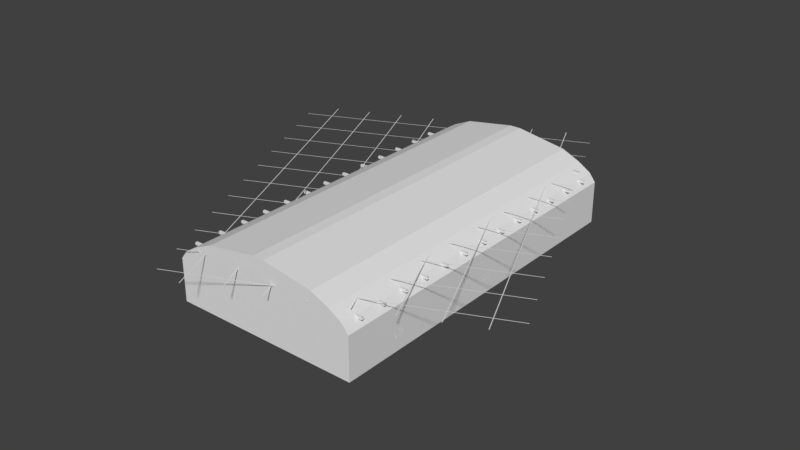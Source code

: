 # Source: SportsHall.blend  (saved by Blender 2.79.0; exported with 4.5.12 LTS)
import bpy
from mathutils import Matrix  # noqa: F401  (used for matrix-valued properties, if any)

bpy.ops.wm.read_factory_settings(use_empty=True)
scene = bpy.context.scene
scene.name = 'Scene'

# ---- collections
col_collection_1 = bpy.data.collections.new('Collection 1'); scene.collection.children.link(col_collection_1)

# ---- materials (node trees are filled in below, after node groups)
mat_steel = bpy.data.materials.new('Steel')
mat_steel.alpha_threshold = 0.0
mat_steel.use_transparent_shadow = False
mat_steel.roughness = 0.5
mat_black = bpy.data.materials.new('Black')
mat_black.alpha_threshold = 0.0
mat_black.use_transparent_shadow = False
mat_black.roughness = 0.5
mat_wood = bpy.data.materials.new('Wood')
mat_wood.alpha_threshold = 0.0
mat_wood.use_transparent_shadow = False
mat_wood.roughness = 0.5
mat_goal = bpy.data.materials.new('Goal')
mat_goal.alpha_threshold = 0.0
mat_goal.use_transparent_shadow = False
mat_goal.roughness = 0.5
mat_wallstop = bpy.data.materials.new('WallsTop')
mat_wallstop.alpha_threshold = 0.0
mat_wallstop.use_transparent_shadow = False
mat_wallstop.roughness = 0.5
mat_wallsbot = bpy.data.materials.new('WallsBot')
mat_wallsbot.alpha_threshold = 0.0
mat_wallsbot.use_transparent_shadow = False
mat_wallsbot.roughness = 0.5
mat_floor = bpy.data.materials.new('Floor')
mat_floor.alpha_threshold = 0.0
mat_floor.use_transparent_shadow = False
mat_floor.roughness = 0.5
mat_floormarking = bpy.data.materials.new('FloorMarking')
mat_floormarking.alpha_threshold = 0.0
mat_floormarking.use_transparent_shadow = False
mat_floormarking.roughness = 0.5
mat_door = bpy.data.materials.new('Door')
mat_door.alpha_threshold = 0.0
mat_door.use_transparent_shadow = False
mat_door.roughness = 0.5
mat_doorhandle = bpy.data.materials.new('Doorhandle')
mat_doorhandle.alpha_threshold = 0.0
mat_doorhandle.use_transparent_shadow = False
mat_doorhandle.roughness = 0.5

# ---- material node trees

# ---- world
world_world = bpy.data.worlds.new('World'); scene.world = world_world
world_world.color = (0.05088, 0.05088, 0.05088)
world_world.use_sun_shadow = False
world_world.sun_shadow_jitter_overblur = 0.0
world_world.cycles.sampling_method = 'MANUAL'

# ---- meshes
me_plane_003 = bpy.data.meshes.new('Plane.003')
me_plane_003.from_pydata([(-1.0, -1.0, 0.0), (1.0, -1.0, 0.0), (-1.0, 1.0, 0.0), (1.0, 1.0, 0.0)], [], [(0, 1, 3, 2)])
me_plane_003.materials.append(mat_steel)
me_plane_003.use_remesh_preserve_volume = False
me_plane_003.use_remesh_preserve_attributes = False
me_plane_003.use_mirror_vertex_groups = False
me_plane_003.update()
me_cube_006 = bpy.data.meshes.new('Cube.006')
me_cube_006.from_pydata([(-1.0, -1.0, -1.0), (-1.0, -1.0, 1.0), (-1.0, 1.0, -1.0), (-1.0, 1.0, 1.0), (1.0, -1.0, -1.0), (1.0, -1.0, 1.0), (1.0, 1.0, -1.0), (1.0, 1.0, 1.0)], [], [(0, 1, 3, 2), (6, 7, 5, 4), (2, 6, 4, 0), (7, 3, 1, 5)])
me_cube_006.materials.append(mat_steel)
me_cube_006.use_remesh_preserve_volume = False
me_cube_006.use_remesh_preserve_attributes = False
me_cube_006.use_mirror_vertex_groups = False
me_cube_006.update()
me_cube_008 = bpy.data.meshes.new('Cube.008')
me_cube_008.from_pydata([(-1.0, -1.0, -1.0), (-1.0, -1.0, 1.0), (-1.0, 1.0, -1.0), (-1.0, 1.0, 1.0), (1.0, -1.0, -1.0), (1.0, -1.0, 1.0), (1.0, 1.0, -1.0), (1.0, 1.0, 1.0)], [], [(0, 1, 3, 2), (6, 7, 5, 4), (2, 6, 4, 0), (7, 3, 1, 5)])
me_cube_008.materials.append(mat_steel)
me_cube_008.use_remesh_preserve_volume = False
me_cube_008.use_remesh_preserve_attributes = False
me_cube_008.use_mirror_vertex_groups = False
me_cube_008.update()
me_plane_002 = bpy.data.meshes.new('Plane.002')
me_plane_002.from_pydata([(-1.0, -1.0, 0.0), (1.0, -1.0, 0.0), (-1.0, 1.0, 0.0), (1.0, 1.0, 0.0), (-1.0, 0.2826, 0.0), (-1.0, -0.2318, 0.0), (1.0, -0.2318, 0.0), (1.0, 0.2826, 0.0)], [], [(4, 7, 3, 2), (0, 1, 6, 5)])
me_plane_002.materials.append(mat_black)
me_plane_002.use_remesh_preserve_volume = False
me_plane_002.use_remesh_preserve_attributes = False
me_plane_002.use_mirror_vertex_groups = False
me_plane_002.update()
me_cube_002 = bpy.data.meshes.new('Cube.002')
me_cube_002.from_pydata([(-0.02, 0.9, -0.525), (-0.02, 0.9, 0.525), (0.02, 0.9, -0.525), (0.02, 0.9, 0.525), (-0.02, -0.9, -0.525), (-0.02, -0.9, 0.525), (0.02, -0.9, -0.525), (0.02, -0.9, 0.525)], [], [(0, 1, 3, 2), (2, 3, 7, 6), (6, 7, 5, 4), (2, 6, 4, 0), (7, 3, 1, 5)])
_uv = me_cube_002.uv_layers.new(name='UVMap')
_uv.uv.foreach_set('vector', [0.7778, -0.009524, -1.565e-08, -0.009524, -1.565e-08, -0.009524, 0.7778, -0.009524, 1.0, -5.96e-08, 1.0, 1.0, 3.651e-08, 1.0, 1.912e-08, 2.086e-07, 0.7778, 0.0, 1.912e-08, 0.0, -1.565e-08, 0.0, 0.7778, 0.0, 1.912e-08, -0.009524, 1.0, 0.0, 1.0, -0.009524, -1.565e-08, -0.009524, -1.565e-08, 0.0, 1.0, -0.009524, 1.0, -1.788e-07, -1.565e-08, 2.98e-08])
me_cube_002.use_remesh_preserve_volume = False
me_cube_002.use_remesh_preserve_attributes = False
me_cube_002.use_mirror_vertex_groups = False
me_cube_002.update()
me_cube_003 = bpy.data.meshes.new('Cube.003')
me_cube_003.from_pydata([(0.018, 0.075, -0.02325), (0.018, 0.075, 0.1373), (0.1437, 0.075, 0.1179), (0.1437, 0.075, 0.1373), (0.018, -0.075, -0.02325), (0.018, -0.075, 0.1373), (0.1437, -0.075, 0.1179), (0.1437, -0.075, 0.1373), (0.02804, 0.075, -0.02325), (0.02804, 0.075, 0.1373), (0.02804, -0.075, -0.02325), (0.02804, -0.075, 0.1373)], [], [(8, 9, 3, 2), (2, 3, 7, 6), (10, 11, 5, 4), (8, 10, 4, 0), (11, 9, 1, 5), (7, 3, 9, 11), (2, 6, 10, 8), (6, 7, 11, 10), (0, 1, 9, 8)])
me_cube_003.use_remesh_preserve_volume = False
me_cube_003.use_remesh_preserve_attributes = False
me_cube_003.use_mirror_vertex_groups = False
me_cube_003.update()
me_cylinder_003 = bpy.data.meshes.new('Cylinder.003')
me_cylinder_003.from_pydata([(0.3498, 1.138e-07, -0.1826), (0.4607, 1.649e-07, 0.5099), (0.3431, -0.06825, -0.1826), (0.4518, -0.08987, 0.5099), (0.3232, -0.1339, -0.1826), (0.4256, -0.1763, 0.5099), (0.2909, -0.1944, -0.1826), (0.383, -0.2559, 0.5099), (0.2474, -0.2474, -0.1826), (0.3257, -0.3257, 0.5099), (0.1944, -0.2909, -0.1826), (0.2559, -0.383, 0.5099), (0.1339, -0.3232, -0.1826), (0.1763, -0.4256, 0.5099), (0.06825, -0.3431, -0.1826), (0.08987, -0.4518, 0.5099), (1.339e-07, -0.3498, -0.1826), (1.751e-07, -0.4607, 0.5099), (-0.06825, -0.3431, -0.1826), (-0.08987, -0.4518, 0.5099), (-0.1339, -0.3232, -0.1826), (-0.1763, -0.4256, 0.5099), (-0.1944, -0.2909, -0.1826), (-0.2559, -0.383, 0.5099), (-0.2474, -0.2474, -0.1826), (-0.3257, -0.3257, 0.5099), (-0.2909, -0.1944, -0.1826), (-0.383, -0.2559, 0.5099), (-0.3232, -0.1339, -0.1826), (-0.4256, -0.1763, 0.5099), (-0.3431, -0.06825, -0.1826), (-0.4518, -0.08987, 0.5099), (-0.3498, 2.616e-09, -0.1826), (-0.4607, 6.496e-09, 0.5099), (-0.3431, 0.06825, -0.1826), (-0.4518, 0.08987, 0.5099), (-0.3232, 0.1339, -0.1826), (-0.4256, 0.1763, 0.5099), (-0.2909, 0.1944, -0.1826), (-0.383, 0.2559, 0.5099), (-0.2474, 0.2474, -0.1826), (-0.3257, 0.3257, 0.5099), (-0.1944, 0.2909, -0.1826), (-0.2559, 0.383, 0.5099), (-0.1339, 0.3232, -0.1826), (-0.1763, 0.4256, 0.5099), (-0.06825, 0.3431, -0.1826), (-0.08987, 0.4518, 0.5099), (2.299e-07, 0.3498, -0.1826), (3.028e-07, 0.4607, 0.5099), (0.06825, 0.3431, -0.1826), (0.08987, 0.4518, 0.5099), (0.1339, 0.3232, -0.1826), (0.1763, 0.4256, 0.5099), (0.1944, 0.2909, -0.1826), (0.2559, 0.383, 0.5099), (0.2474, 0.2474, -0.1826), (0.3257, 0.3257, 0.5099), (0.2909, 0.1944, -0.1826), (0.383, 0.2559, 0.5099), (0.3232, 0.1339, -0.1826), (0.4256, 0.1763, 0.5099), (0.3431, 0.06825, -0.1826), (0.4518, 0.08987, 0.5099), (0.4879, -0.09704, 0.4974), (0.4974, 1.561e-07, 0.4974), (0.4596, -0.1904, 0.4974), (0.4136, -0.2763, 0.4974), (0.3517, -0.3517, 0.4974), (0.2763, -0.4136, 0.4974), (0.1904, -0.4596, 0.4974), (0.09704, -0.4879, 0.4974), (1.937e-07, -0.4974, 0.4974), (-0.09704, -0.4879, 0.4974), (-0.1904, -0.4596, 0.4974), (-0.2763, -0.4136, 0.4974), (-0.3517, -0.3517, 0.4974), (-0.4136, -0.2763, 0.4974), (-0.4596, -0.1904, 0.4974), (-0.4879, -0.09704, 0.4974), (-0.4974, 5.932e-09, 0.4974), (-0.4879, 0.09704, 0.4974), (-0.4596, 0.1904, 0.4974), (-0.4136, 0.2763, 0.4974), (-0.3517, 0.3517, 0.4974), (-0.2763, 0.4136, 0.4974), (-0.1904, 0.4596, 0.4974), (-0.09704, 0.4879, 0.4974), (3.242e-07, 0.4974, 0.4974), (0.09704, 0.4879, 0.4974), (0.1904, 0.4596, 0.4974), (0.2763, 0.4136, 0.4974), (0.3517, 0.3517, 0.4974), (0.4136, 0.2763, 0.4974), (0.4596, 0.1904, 0.4974), (0.4879, 0.09704, 0.4974), (0.3581, 1.124e-07, -0.1826), (0.3513, -0.06987, -0.1826), (0.3309, -0.1371, -0.1826), (0.2978, -0.199, -0.1826), (0.2532, -0.2532, -0.1826), (0.199, -0.2978, -0.1826), (0.1371, -0.3309, -0.1826), (0.06987, -0.3513, -0.1826), (1.395e-07, -0.3581, -0.1826), (-0.06987, -0.3513, -0.1826), (-0.1371, -0.3309, -0.1826), (-0.199, -0.2978, -0.1826), (-0.2532, -0.2532, -0.1826), (-0.2978, -0.199, -0.1826), (-0.3309, -0.1371, -0.1826), (-0.3513, -0.06987, -0.1826), (-0.3581, 4.271e-09, -0.1826), (-0.3513, 0.06987, -0.1826), (-0.3309, 0.1371, -0.1826), (-0.2978, 0.199, -0.1826), (-0.2532, 0.2532, -0.1826), (-0.199, 0.2978, -0.1826), (-0.1371, 0.3309, -0.1826), (-0.06987, 0.3513, -0.1826), (2.334e-07, 0.3581, -0.1826), (0.06987, 0.3513, -0.1826), (0.1371, 0.3309, -0.1826), (0.199, 0.2978, -0.1826), (0.2532, 0.2532, -0.1826), (0.2978, 0.199, -0.1826), (0.3309, 0.1371, -0.1826), (0.3513, 0.06987, -0.1826)], [], [(96, 65, 64, 97), (97, 64, 66, 98), (98, 66, 67, 99), (99, 67, 68, 100), (100, 68, 69, 101), (101, 69, 70, 102), (102, 70, 71, 103), (103, 71, 72, 104), (104, 72, 73, 105), (105, 73, 74, 106), (106, 74, 75, 107), (107, 75, 76, 108), (108, 76, 77, 109), (109, 77, 78, 110), (110, 78, 79, 111), (111, 79, 80, 112), (112, 80, 81, 113), (113, 81, 82, 114), (114, 82, 83, 115), (115, 83, 84, 116), (116, 84, 85, 117), (117, 85, 86, 118), (118, 86, 87, 119), (119, 87, 88, 120), (120, 88, 89, 121), (121, 89, 90, 122), (122, 90, 91, 123), (123, 91, 92, 124), (124, 92, 93, 125), (125, 93, 94, 126), (15, 13, 12, 14), (126, 94, 95, 127), (127, 95, 65, 96), (13, 11, 10, 12), (17, 15, 14, 16), (19, 17, 16, 18), (21, 19, 18, 20), (23, 21, 20, 22), (25, 23, 22, 24), (27, 25, 24, 26), (29, 27, 26, 28), (31, 29, 28, 30), (33, 31, 30, 32), (35, 33, 32, 34), (37, 35, 34, 36), (39, 37, 36, 38), (41, 39, 38, 40), (43, 41, 40, 42), (45, 43, 42, 44), (47, 45, 44, 46), (49, 47, 46, 48), (51, 49, 48, 50), (53, 51, 50, 52), (55, 53, 52, 54), (57, 55, 54, 56), (59, 57, 56, 58), (61, 59, 58, 60), (63, 61, 60, 62), (1, 63, 62, 0), (3, 1, 0, 2), (5, 3, 2, 4), (7, 5, 4, 6), (9, 7, 6, 8), (11, 9, 8, 10)])
_uv = me_cylinder_003.uv_layers.new(name='UVMap')
_uv.uv.foreach_set('vector', [4.994, -3.032, 4.994, 3.905, 4.356, 3.905, 4.356, -3.032, 4.356, -3.032, 4.356, 3.905, 3.719, 3.905, 3.719, -3.032, 3.719, -3.032, 3.719, 3.905, 3.081, 3.905, 3.081, -3.032, 3.081, -3.032, 3.081, 3.905, 2.444, 3.905, 2.444, -3.032, 2.444, -3.032, 2.444, 3.905, 1.806, 3.905, 1.806, -3.032, 1.806, -3.032, 1.806, 3.905, 1.169, 3.905, 1.169, -3.032, 1.169, -3.032, 1.169, 3.905, 0.5313, 3.905, 0.5313, -3.032, 0.5313, -3.032, 0.5313, 3.905, -0.1062, 3.905, -0.1062, -3.032, -0.1062, -3.032, -0.1062, 3.905, -0.7437, 3.905, -0.7437, -3.032, -0.7437, -3.032, -0.7437, 3.905, -1.381, 3.905, -1.381, -3.032, -1.381, -3.032, -1.381, 3.905, -2.019, 3.905, -2.019, -3.032, -2.019, -3.032, -2.019, 3.905, -2.656, 3.905, -2.656, -3.032, -2.656, -3.032, -2.656, 3.905, -3.294, 3.905, -3.294, -3.032, -3.294, -3.032, -3.294, 3.905, -3.931, 3.905, -3.931, -3.032, -3.931, -3.032, -3.931, 3.905, -4.569, 3.905, -4.569, -3.032, -4.569, -3.032, -4.569, 3.905, -5.206, 3.905, -5.206, -3.032, -5.206, -3.032, -5.206, 3.905, -5.844, 3.905, -5.844, -3.032, -5.844, -3.032, -5.844, 3.905, -6.481, 3.905, -6.481, -3.032, -6.481, -3.032, -6.481, 3.905, -7.119, 3.905, -7.119, -3.032, -7.119, -3.032, -7.119, 3.905, -7.756, 3.905, -7.756, -3.032, -7.756, -3.032, -7.756, 3.905, -8.394, 3.905, -8.394, -3.032, -8.394, -3.032, -8.394, 3.905, -9.031, 3.905, -9.031, -3.032, -9.031, -3.032, -9.031, 3.905, -9.669, 3.905, -9.669, -3.032, 10.73, -3.032, 10.73, 3.905, 10.09, 3.905, 10.09, -3.032, 10.09, -3.032, 10.09, 3.905, 9.456, 3.905, 9.456, -3.032, 9.456, -3.032, 9.456, 3.905, 8.819, 3.905, 8.819, -3.032, 8.819, -3.032, 8.819, 3.905, 8.181, 3.905, 8.181, -3.032, 8.181, -3.032, 8.181, 3.905, 7.544, 3.905, 7.544, -3.032, 7.544, -3.032, 7.544, 3.905, 6.906, 3.905, 6.906, -3.032, 6.906, -3.032, 6.906, 3.905, 6.269, 3.905, 6.269, -3.032, 0.5313, 4.032, 1.169, 4.032, 1.169, -3.032, 0.5313, -3.032, 6.269, -3.032, 6.269, 3.905, 5.631, 3.905, 5.631, -3.032, 5.631, -3.032, 5.631, 3.905, 4.994, 3.905, 4.994, -3.032, 1.169, 4.032, 1.806, 4.032, 1.806, -3.032, 1.169, -3.032, -0.1062, 4.032, 0.5313, 4.032, 0.5313, -3.032, -0.1062, -3.032, -0.7437, 4.032, -0.1062, 4.032, -0.1062, -3.032, -0.7437, -3.032, -1.381, 4.032, -0.7437, 4.032, -0.7437, -3.032, -1.381, -3.032, -2.019, 4.032, -1.381, 4.032, -1.381, -3.032, -2.019, -3.032, -2.656, 4.032, -2.019, 4.032, -2.019, -3.032, -2.656, -3.032, -3.294, 4.032, -2.656, 4.032, -2.656, -3.032, -3.294, -3.032, -3.931, 4.032, -3.294, 4.032, -3.294, -3.032, -3.931, -3.032, -4.569, 4.032, -3.931, 4.032, -3.931, -3.032, -4.569, -3.032, -5.206, 4.032, -4.569, 4.032, -4.569, -3.032, -5.206, -3.032, -5.844, 4.032, -5.206, 4.032, -5.206, -3.032, -5.844, -3.032, -6.481, 4.032, -5.844, 4.032, -5.844, -3.032, -6.481, -3.032, -7.119, 4.032, -6.481, 4.032, -6.481, -3.032, -7.119, -3.032, -7.756, 4.032, -7.119, 4.032, -7.119, -3.032, -7.756, -3.032, -8.394, 4.032, -7.756, 4.032, -7.756, -3.032, -8.394, -3.032, -9.031, 4.032, -8.394, 4.032, -8.394, -3.032, -9.031, -3.032, -9.669, 4.032, -9.031, 4.032, -9.031, -3.032, -9.669, -3.032, 10.09, 4.032, 10.73, 4.032, 10.73, -3.032, 10.09, -3.032, 9.456, 4.032, 10.09, 4.032, 10.09, -3.032, 9.456, -3.032, 8.819, 4.032, 9.456, 4.032, 9.456, -3.032, 8.819, -3.032, 8.181, 4.032, 8.819, 4.032, 8.819, -3.032, 8.181, -3.032, 7.544, 4.032, 8.181, 4.032, 8.181, -3.032, 7.544, -3.032, 6.906, 4.032, 7.544, 4.032, 7.544, -3.032, 6.906, -3.032, 6.269, 4.032, 6.906, 4.032, 6.906, -3.032, 6.269, -3.032, 5.631, 4.032, 6.269, 4.032, 6.269, -3.032, 5.631, -3.032, 4.994, 4.032, 5.631, 4.032, 5.631, -3.032, 4.994, -3.032, 4.356, 4.032, 4.994, 4.032, 4.994, -3.032, 4.356, -3.032, 3.719, 4.032, 4.356, 4.032, 4.356, -3.032, 3.719, -3.032, 3.081, 4.032, 3.719, 4.032, 3.719, -3.032, 3.081, -3.032, 2.444, 4.032, 3.081, 4.032, 3.081, -3.032, 2.444, -3.032, 1.806, 4.032, 2.444, 4.032, 2.444, -3.032, 1.806, -3.032])
me_cylinder_003.materials.append(None)
me_cylinder_003.use_remesh_preserve_volume = False
me_cylinder_003.use_remesh_preserve_attributes = False
me_cylinder_003.use_mirror_vertex_groups = False
me_cylinder_003.update()
me_torus = bpy.data.meshes.new('Torus')
me_torus.from_pydata([(9.735e-08, -0.5, -4.441e-16), (9.67e-08, -0.4967, 0.0125), (9.492e-08, -0.4875, 0.02165), (9.249e-08, -0.475, 0.025), (9.005e-08, -0.4625, 0.02165), (8.827e-08, -0.4533, 0.0125), (8.762e-08, -0.45, -3.966e-16), (8.827e-08, -0.4533, -0.0125), (9.005e-08, -0.4625, -0.02165), (9.249e-08, -0.475, -0.025), (9.492e-08, -0.4875, -0.02165), (9.67e-08, -0.4967, -0.0125), (0.06526, -0.4957, -3.823e-16), (0.06483, -0.4924, 0.0125), (0.06363, -0.4833, 0.02165), (0.062, -0.4709, 0.025), (0.06037, -0.4585, 0.02165), (0.05917, -0.4495, 0.0125), (0.05874, -0.4462, -3.41e-16), (0.05917, -0.4495, -0.0125), (0.06037, -0.4585, -0.02165), (0.062, -0.4709, -0.025), (0.06363, -0.4833, -0.02165), (0.06483, -0.4924, -0.0125), (0.1294, -0.483, -3.14e-16), (0.1285, -0.4797, 0.0125), (0.1262, -0.4709, 0.02165), (0.1229, -0.4588, 0.025), (0.1197, -0.4467, 0.02165), (0.1173, -0.4379, 0.0125), (0.1165, -0.4347, -2.796e-16), (0.1173, -0.4379, -0.0125), (0.1197, -0.4467, -0.02165), (0.1229, -0.4588, -0.025), (0.1262, -0.4709, -0.02165), (0.1285, -0.4797, -0.0125), (0.1913, -0.4619, -2.403e-16), (0.1901, -0.4588, 0.0125), (0.1866, -0.4504, 0.02165), (0.1818, -0.4388, 0.025), (0.177, -0.4273, 0.02165), (0.1735, -0.4188, 0.0125), (0.1722, -0.4157, -2.132e-16), (0.1735, -0.4188, -0.0125), (0.177, -0.4273, -0.02165), (0.1818, -0.4388, -0.025), (0.1866, -0.4504, -0.02165), (0.1901, -0.4588, -0.0125), (0.25, -0.433, -1.625e-16), (0.2483, -0.4301, 0.0125), (0.2438, -0.4222, 0.02165), (0.2375, -0.4114, 0.025), (0.2313, -0.4005, 0.02165), (0.2267, -0.3926, 0.0125), (0.225, -0.3897, -1.432e-16), (0.2267, -0.3926, -0.0125), (0.2313, -0.4005, -0.02165), (0.2375, -0.4114, -0.025), (0.2438, -0.4222, -0.02165), (0.2483, -0.4301, -0.0125), (0.3044, -0.3967, -8.198e-17), (0.3023, -0.394, 0.0125), (0.2968, -0.3868, 0.02165), (0.2892, -0.3768, 0.025), (0.2816, -0.3669, 0.02165), (0.276, -0.3597, 0.0125), (0.2739, -0.357, -7.072e-17), (0.276, -0.3597, -0.0125), (0.2816, -0.3669, -0.02165), (0.2892, -0.3768, -0.025), (0.2968, -0.3868, -0.02165), (0.3023, -0.394, -0.0125), (0.3536, -0.3536, 2.647e-22), (0.3512, -0.3512, 0.0125), (0.3447, -0.3447, 0.02165), (0.3359, -0.3359, 0.025), (0.327, -0.327, 0.02165), (0.3206, -0.3206, 0.0125), (0.3182, -0.3182, 3.062e-18), (0.3206, -0.3206, -0.0125), (0.327, -0.327, -0.02165), (0.3359, -0.3359, -0.025), (0.3447, -0.3447, -0.02165), (0.3512, -0.3512, -0.0125), (0.3967, -0.3044, 8.198e-17), (0.394, -0.3023, 0.0125), (0.3868, -0.2968, 0.02165), (0.3768, -0.2892, 0.025), (0.3669, -0.2816, 0.02165), (0.3597, -0.276, 0.0125), (0.357, -0.2739, 7.684e-17), (0.3597, -0.276, -0.0125), (0.3669, -0.2816, -0.02165), (0.3768, -0.2892, -0.025), (0.3868, -0.2968, -0.02165), (0.394, -0.3023, -0.0125), (0.433, -0.25, 1.625e-16), (0.4301, -0.2483, 0.0125), (0.4222, -0.2437, 0.02165), (0.4114, -0.2375, 0.025), (0.4005, -0.2312, 0.02165), (0.3926, -0.2267, 0.0125), (0.3897, -0.225, 1.494e-16), (0.3926, -0.2267, -0.0125), (0.4005, -0.2312, -0.02165), (0.4114, -0.2375, -0.025), (0.4222, -0.2437, -0.02165), (0.4301, -0.2483, -0.0125), (0.4619, -0.1913, 2.403e-16), (0.4588, -0.1901, 0.0125), (0.4504, -0.1866, 0.02165), (0.4388, -0.1818, 0.025), (0.4273, -0.177, 0.02165), (0.4188, -0.1735, 0.0125), (0.4157, -0.1722, 2.194e-16), (0.4188, -0.1735, -0.0125), (0.4273, -0.177, -0.02165), (0.4388, -0.1818, -0.025), (0.4504, -0.1866, -0.02165), (0.4588, -0.1901, -0.0125), (0.483, -0.1294, 3.14e-16), (0.4797, -0.1285, 0.0125), (0.4709, -0.1262, 0.02165), (0.4588, -0.1229, 0.025), (0.4467, -0.1197, 0.02165), (0.4379, -0.1173, 0.0125), (0.4347, -0.1165, 2.857e-16), (0.4379, -0.1173, -0.0125), (0.4467, -0.1197, -0.02165), (0.4588, -0.1229, -0.025), (0.4709, -0.1262, -0.02165), (0.4797, -0.1285, -0.0125), (0.4957, -0.06526, 3.823e-16), (0.4924, -0.06483, 0.0125), (0.4833, -0.06363, 0.02165), (0.4709, -0.062, 0.025), (0.4585, -0.06037, 0.02165), (0.4495, -0.05917, 0.0125), (0.4462, -0.05874, 3.472e-16), (0.4495, -0.05917, -0.0125), (0.4585, -0.06037, -0.02165), (0.4709, -0.062, -0.025), (0.4833, -0.06363, -0.02165), (0.4924, -0.06483, -0.0125), (0.5, 5.96e-08, 4.441e-16), (0.4967, 5.921e-08, 0.0125), (0.4875, 5.811e-08, 0.02165), (0.475, 5.662e-08, 0.025), (0.4625, 5.513e-08, 0.02165), (0.4533, 5.404e-08, 0.0125), (0.45, 5.364e-08, 4.027e-16), (0.4533, 5.404e-08, -0.0125), (0.4625, 5.513e-08, -0.02165), (0.475, 5.662e-08, -0.025), (0.4875, 5.811e-08, -0.02165), (0.4967, 5.921e-08, -0.0125), (0.4957, 0.06526, 4.983e-16), (0.4924, 0.06483, 0.0125), (0.4833, 0.06363, 0.02165), (0.4709, 0.062, 0.025), (0.4585, 0.06037, 0.02165), (0.4495, 0.05917, 0.0125), (0.4462, 0.05874, 4.515e-16), (0.4495, 0.05917, -0.0125), (0.4585, 0.06037, -0.02165), (0.4709, 0.062, -0.025), (0.4833, 0.06363, -0.02165), (0.4924, 0.06483, -0.0125), (0.483, 0.1294, 5.439e-16), (0.4797, 0.1285, 0.0125), (0.4709, 0.1262, 0.02165), (0.4588, 0.1229, 0.025), (0.4467, 0.1197, 0.02165), (0.4379, 0.1173, 0.0125), (0.4347, 0.1165, 4.926e-16), (0.4379, 0.1173, -0.0125), (0.4467, 0.1197, -0.02165), (0.4588, 0.1229, -0.025), (0.4709, 0.1262, -0.02165), (0.4797, 0.1285, -0.0125), (0.4619, 0.1913, 5.802e-16), (0.4588, 0.1901, 0.0125), (0.4504, 0.1866, 0.02165), (0.4388, 0.1818, 0.025), (0.4273, 0.177, 0.02165), (0.4188, 0.1735, 0.0125), (0.4157, 0.1722, 5.253e-16), (0.4188, 0.1735, -0.0125), (0.4273, 0.177, -0.02165), (0.4388, 0.1818, -0.025), (0.4504, 0.1866, -0.02165), (0.4588, 0.1901, -0.0125), (0.433, 0.25, 6.066e-16), (0.4301, 0.2483, 0.0125), (0.4222, 0.2438, 0.02165), (0.4114, 0.2375, 0.025), (0.4005, 0.2312, 0.02165), (0.3926, 0.2267, 0.0125), (0.3897, 0.225, 5.49e-16), (0.3926, 0.2267, -0.0125), (0.4005, 0.2312, -0.02165), (0.4114, 0.2375, -0.025), (0.4222, 0.2438, -0.02165), (0.4301, 0.2483, -0.0125), (0.3967, 0.3044, 6.227e-16), (0.394, 0.3023, 0.0125), (0.3868, 0.2968, 0.02165), (0.3768, 0.2892, 0.025), (0.3669, 0.2816, 0.02165), (0.3597, 0.276, 0.0125), (0.357, 0.2739, 5.635e-16), (0.3597, 0.276, -0.0125), (0.3669, 0.2816, -0.02165), (0.3768, 0.2892, -0.025), (0.3868, 0.2968, -0.02165), (0.394, 0.3023, -0.0125), (0.3536, 0.3536, 6.28e-16), (0.3512, 0.3512, 0.0125), (0.3447, 0.3447, 0.02165), (0.3359, 0.3359, 0.025), (0.327, 0.327, 0.02165), (0.3206, 0.3206, 0.0125), (0.3182, 0.3182, 5.683e-16), (0.3206, 0.3206, -0.0125), (0.327, 0.327, -0.02165), (0.3359, 0.3359, -0.025), (0.3447, 0.3447, -0.02165), (0.3512, 0.3512, -0.0125), (0.3044, 0.3967, 6.227e-16), (0.3023, 0.394, 0.0125), (0.2968, 0.3868, 0.02165), (0.2892, 0.3768, 0.025), (0.2816, 0.3669, 0.02165), (0.276, 0.3597, 0.0125), (0.2739, 0.357, 5.635e-16), (0.276, 0.3597, -0.0125), (0.2816, 0.3669, -0.02165), (0.2892, 0.3768, -0.025), (0.2968, 0.3868, -0.02165), (0.3023, 0.394, -0.0125), (0.25, 0.433, 6.066e-16), (0.2483, 0.4301, 0.0125), (0.2438, 0.4222, 0.02165), (0.2375, 0.4114, 0.025), (0.2313, 0.4005, 0.02165), (0.2267, 0.3926, 0.0125), (0.225, 0.3897, 5.49e-16), (0.2267, 0.3926, -0.0125), (0.2313, 0.4005, -0.02165), (0.2375, 0.4114, -0.025), (0.2438, 0.4222, -0.02165), (0.2483, 0.4301, -0.0125), (0.1913, 0.4619, 5.802e-16), (0.1901, 0.4588, 0.0125), (0.1866, 0.4504, 0.02165), (0.1818, 0.4388, 0.025), (0.177, 0.4273, 0.02165), (0.1735, 0.4188, 0.0125), (0.1722, 0.4157, 5.253e-16), (0.1735, 0.4188, -0.0125), (0.177, 0.4273, -0.02165), (0.1818, 0.4388, -0.025), (0.1866, 0.4504, -0.02165), (0.1901, 0.4588, -0.0125), (0.1294, 0.483, 5.439e-16), (0.1285, 0.4797, 0.0125), (0.1262, 0.4709, 0.02165), (0.1229, 0.4588, 0.025), (0.1197, 0.4467, 0.02165), (0.1173, 0.4379, 0.0125), (0.1165, 0.4347, 4.926e-16), (0.1173, 0.4379, -0.0125), (0.1197, 0.4467, -0.02165), (0.1229, 0.4588, -0.025), (0.1262, 0.4709, -0.02165), (0.1285, 0.4797, -0.0125), (0.06526, 0.4957, 4.983e-16), (0.06483, 0.4924, 0.0125), (0.06363, 0.4833, 0.02165), (0.062, 0.4709, 0.025), (0.06037, 0.4585, 0.02165), (0.05917, 0.4495, 0.0125), (0.05874, 0.4462, 4.515e-16), (0.05917, 0.4495, -0.0125), (0.06037, 0.4585, -0.02165), (0.062, 0.4709, -0.025), (0.06363, 0.4833, -0.02165), (0.06483, 0.4924, -0.0125), (-5.364e-08, 0.5, 4.441e-16), (-5.328e-08, 0.4967, 0.0125), (-5.23e-08, 0.4875, 0.02165), (-5.096e-08, 0.475, 0.025), (-4.962e-08, 0.4625, 0.02165), (-4.864e-08, 0.4533, 0.0125), (-4.828e-08, 0.45, 4.027e-16), (-4.864e-08, 0.4533, -0.0125), (-4.962e-08, 0.4625, -0.02165), (-5.096e-08, 0.475, -0.025), (-5.23e-08, 0.4875, -0.02165), (-5.328e-08, 0.4967, -0.0125), (-0.06526, 0.4957, 3.823e-16), (-0.06483, 0.4924, 0.0125), (-0.06363, 0.4833, 0.02165), (-0.062, 0.4709, 0.025), (-0.06037, 0.4585, 0.02165), (-0.05917, 0.4495, 0.0125), (-0.05874, 0.4462, 3.472e-16), (-0.05917, 0.4495, -0.0125), (-0.06037, 0.4585, -0.02165), (-0.062, 0.4709, -0.025), (-0.06363, 0.4833, -0.02165), (-0.06483, 0.4924, -0.0125), (-0.1294, 0.483, 3.14e-16), (-0.1285, 0.4797, 0.0125), (-0.1262, 0.4709, 0.02165), (-0.1229, 0.4588, 0.025), (-0.1197, 0.4467, 0.02165), (-0.1173, 0.4379, 0.0125), (-0.1165, 0.4347, 2.857e-16), (-0.1173, 0.4379, -0.0125), (-0.1197, 0.4467, -0.02165), (-0.1229, 0.4588, -0.025), (-0.1262, 0.4709, -0.02165), (-0.1285, 0.4797, -0.0125), (-0.1913, 0.4619, 2.403e-16), (-0.1901, 0.4588, 0.0125), (-0.1866, 0.4504, 0.02165), (-0.1818, 0.4388, 0.025), (-0.177, 0.4273, 0.02165), (-0.1735, 0.4188, 0.0125), (-0.1722, 0.4157, 2.194e-16), (-0.1735, 0.4188, -0.0125), (-0.177, 0.4273, -0.02165), (-0.1818, 0.4388, -0.025), (-0.1866, 0.4504, -0.02165), (-0.1901, 0.4588, -0.0125), (-0.25, 0.433, 1.625e-16), (-0.2483, 0.4301, 0.0125), (-0.2438, 0.4222, 0.02165), (-0.2375, 0.4114, 0.025), (-0.2312, 0.4005, 0.02165), (-0.2267, 0.3926, 0.0125), (-0.225, 0.3897, 1.494e-16), (-0.2267, 0.3926, -0.0125), (-0.2312, 0.4005, -0.02165), (-0.2375, 0.4114, -0.025), (-0.2438, 0.4222, -0.02165), (-0.2483, 0.4301, -0.0125), (-0.3044, 0.3967, 8.198e-17), (-0.3023, 0.394, 0.0125), (-0.2968, 0.3868, 0.02165), (-0.2892, 0.3768, 0.025), (-0.2816, 0.3669, 0.02165), (-0.276, 0.3597, 0.0125), (-0.2739, 0.357, 7.684e-17), (-0.276, 0.3597, -0.0125), (-0.2816, 0.3669, -0.02165), (-0.2892, 0.3768, -0.025), (-0.2968, 0.3868, -0.02165), (-0.3023, 0.394, -0.0125), (-0.3536, 0.3536, -5.294e-23), (-0.3512, 0.3512, 0.0125), (-0.3447, 0.3447, 0.02165), (-0.3359, 0.3359, 0.025), (-0.327, 0.327, 0.02165), (-0.3206, 0.3206, 0.0125), (-0.3182, 0.3182, 3.062e-18), (-0.3206, 0.3206, -0.0125), (-0.327, 0.327, -0.02165), (-0.3359, 0.3359, -0.025), (-0.3447, 0.3447, -0.02165), (-0.3512, 0.3512, -0.0125), (-0.3967, 0.3044, -8.198e-17), (-0.394, 0.3023, 0.0125), (-0.3868, 0.2968, 0.02165), (-0.3768, 0.2892, 0.025), (-0.3669, 0.2816, 0.02165), (-0.3597, 0.276, 0.0125), (-0.357, 0.2739, -7.072e-17), (-0.3597, 0.276, -0.0125), (-0.3669, 0.2816, -0.02165), (-0.3768, 0.2892, -0.025), (-0.3868, 0.2968, -0.02165), (-0.394, 0.3023, -0.0125), (-0.433, 0.25, -1.625e-16), (-0.4301, 0.2483, 0.0125), (-0.4222, 0.2437, 0.02165), (-0.4114, 0.2375, 0.025), (-0.4005, 0.2312, 0.02165), (-0.3926, 0.2267, 0.0125), (-0.3897, 0.225, -1.432e-16), (-0.3926, 0.2267, -0.0125), (-0.4005, 0.2312, -0.02165), (-0.4114, 0.2375, -0.025), (-0.4222, 0.2437, -0.02165), (-0.4301, 0.2483, -0.0125), (-0.4619, 0.1913, -2.403e-16), (-0.4588, 0.1901, 0.0125), (-0.4504, 0.1866, 0.02165), (-0.4388, 0.1818, 0.025), (-0.4273, 0.177, 0.02165), (-0.4188, 0.1735, 0.0125), (-0.4157, 0.1722, -2.132e-16), (-0.4188, 0.1735, -0.0125), (-0.4273, 0.177, -0.02165), (-0.4388, 0.1818, -0.025), (-0.4504, 0.1866, -0.02165), (-0.4588, 0.1901, -0.0125), (-0.483, 0.1294, -3.14e-16), (-0.4797, 0.1285, 0.0125), (-0.4709, 0.1262, 0.02165), (-0.4588, 0.1229, 0.025), (-0.4467, 0.1197, 0.02165), (-0.4379, 0.1173, 0.0125), (-0.4347, 0.1165, -2.796e-16), (-0.4379, 0.1173, -0.0125), (-0.4467, 0.1197, -0.02165), (-0.4588, 0.1229, -0.025), (-0.4709, 0.1262, -0.02165), (-0.4797, 0.1285, -0.0125), (-0.4957, 0.06526, -3.823e-16), (-0.4924, 0.06483, 0.0125), (-0.4833, 0.06363, 0.02165), (-0.4709, 0.062, 0.025), (-0.4585, 0.06037, 0.02165), (-0.4495, 0.05917, 0.0125), (-0.4462, 0.05874, -3.41e-16), (-0.4495, 0.05917, -0.0125), (-0.4585, 0.06037, -0.02165), (-0.4709, 0.062, -0.025), (-0.4833, 0.06363, -0.02165), (-0.4924, 0.06483, -0.0125), (-0.5, -1.351e-07, -4.441e-16), (-0.4967, -1.342e-07, 0.0125), (-0.4875, -1.317e-07, 0.02165), (-0.475, -1.283e-07, 0.025), (-0.4625, -1.25e-07, 0.02165), (-0.4533, -1.225e-07, 0.0125), (-0.45, -1.216e-07, -3.966e-16), (-0.4533, -1.225e-07, -0.0125), (-0.4625, -1.25e-07, -0.02165), (-0.475, -1.283e-07, -0.025), (-0.4875, -1.317e-07, -0.02165), (-0.4967, -1.342e-07, -0.0125), (-0.4957, -0.06526, -4.983e-16), (-0.4924, -0.06483, 0.0125), (-0.4833, -0.06363, 0.02165), (-0.4709, -0.062, 0.025), (-0.4585, -0.06037, 0.02165), (-0.4495, -0.05917, 0.0125), (-0.4462, -0.05874, -4.454e-16), (-0.4495, -0.05917, -0.0125), (-0.4585, -0.06037, -0.02165), (-0.4709, -0.062, -0.025), (-0.4833, -0.06363, -0.02165), (-0.4924, -0.06483, -0.0125), (-0.483, -0.1294, -5.439e-16), (-0.4797, -0.1285, 0.0125), (-0.4709, -0.1262, 0.02165), (-0.4588, -0.1229, 0.025), (-0.4467, -0.1197, 0.02165), (-0.4379, -0.1173, 0.0125), (-0.4347, -0.1165, -4.864e-16), (-0.4379, -0.1173, -0.0125), (-0.4467, -0.1197, -0.02165), (-0.4588, -0.1229, -0.025), (-0.4709, -0.1262, -0.02165), (-0.4797, -0.1285, -0.0125), (-0.4619, -0.1913, -5.802e-16), (-0.4588, -0.1901, 0.0125), (-0.4504, -0.1866, 0.02165), (-0.4388, -0.1818, 0.025), (-0.4273, -0.177, 0.02165), (-0.4188, -0.1735, 0.0125), (-0.4157, -0.1722, -5.191e-16), (-0.4188, -0.1735, -0.0125), (-0.4273, -0.177, -0.02165), (-0.4388, -0.1818, -0.025), (-0.4504, -0.1866, -0.02165), (-0.4588, -0.1901, -0.0125), (-0.433, -0.25, -6.066e-16), (-0.4301, -0.2483, 0.0125), (-0.4222, -0.2438, 0.02165), (-0.4114, -0.2375, 0.025), (-0.4005, -0.2313, 0.02165), (-0.3926, -0.2267, 0.0125), (-0.3897, -0.225, -5.429e-16), (-0.3926, -0.2267, -0.0125), (-0.4005, -0.2313, -0.02165), (-0.4114, -0.2375, -0.025), (-0.4222, -0.2438, -0.02165), (-0.4301, -0.2483, -0.0125), (-0.3967, -0.3044, -6.227e-16), (-0.394, -0.3023, 0.0125), (-0.3868, -0.2968, 0.02165), (-0.3768, -0.2892, 0.025), (-0.3669, -0.2816, 0.02165), (-0.3597, -0.276, 0.0125), (-0.357, -0.2739, -5.573e-16), (-0.3597, -0.276, -0.0125), (-0.3669, -0.2816, -0.02165), (-0.3768, -0.2892, -0.025), (-0.3868, -0.2968, -0.02165), (-0.394, -0.3023, -0.0125), (-0.3536, -0.3536, -6.28e-16), (-0.3512, -0.3512, 0.0125), (-0.3447, -0.3447, 0.02165), (-0.3359, -0.3359, 0.025), (-0.327, -0.327, 0.02165), (-0.3206, -0.3206, 0.0125), (-0.3182, -0.3182, -5.622e-16), (-0.3206, -0.3206, -0.0125), (-0.327, -0.327, -0.02165), (-0.3359, -0.3359, -0.025), (-0.3447, -0.3447, -0.02165), (-0.3512, -0.3512, -0.0125), (-0.3044, -0.3967, -6.227e-16), (-0.3023, -0.394, 0.0125), (-0.2968, -0.3868, 0.02165), (-0.2892, -0.3768, 0.025), (-0.2816, -0.3669, 0.02165), (-0.276, -0.3597, 0.0125), (-0.2739, -0.357, -5.573e-16), (-0.276, -0.3597, -0.0125), (-0.2816, -0.3669, -0.02165), (-0.2892, -0.3768, -0.025), (-0.2968, -0.3868, -0.02165), (-0.3023, -0.394, -0.0125), (-0.25, -0.433, -6.066e-16), (-0.2483, -0.4301, 0.0125), (-0.2437, -0.4222, 0.02165), (-0.2375, -0.4114, 0.025), (-0.2312, -0.4005, 0.02165), (-0.2267, -0.3926, 0.0125), (-0.225, -0.3897, -5.429e-16), (-0.2267, -0.3926, -0.0125), (-0.2312, -0.4005, -0.02165), (-0.2375, -0.4114, -0.025), (-0.2437, -0.4222, -0.02165), (-0.2483, -0.4301, -0.0125), (-0.1913, -0.4619, -5.802e-16), (-0.1901, -0.4588, 0.0125), (-0.1866, -0.4504, 0.02165), (-0.1818, -0.4388, 0.025), (-0.177, -0.4273, 0.02165), (-0.1735, -0.4188, 0.0125), (-0.1722, -0.4157, -5.191e-16), (-0.1735, -0.4188, -0.0125), (-0.177, -0.4273, -0.02165), (-0.1818, -0.4388, -0.025), (-0.1866, -0.4504, -0.02165), (-0.1901, -0.4588, -0.0125), (-0.1294, -0.483, -5.439e-16), (-0.1285, -0.4797, 0.0125), (-0.1262, -0.4709, 0.02165), (-0.1229, -0.4588, 0.025), (-0.1197, -0.4467, 0.02165), (-0.1173, -0.4379, 0.0125), (-0.1165, -0.4347, -4.864e-16), (-0.1173, -0.4379, -0.0125), (-0.1197, -0.4467, -0.02165), (-0.1229, -0.4588, -0.025), (-0.1262, -0.4709, -0.02165), (-0.1285, -0.4797, -0.0125), (-0.06526, -0.4957, -4.983e-16), (-0.06483, -0.4924, 0.0125), (-0.06363, -0.4833, 0.02165), (-0.062, -0.4709, 0.025), (-0.06037, -0.4585, 0.02165), (-0.05917, -0.4495, 0.0125), (-0.05874, -0.4462, -4.454e-16), (-0.05917, -0.4495, -0.0125), (-0.06037, -0.4585, -0.02165), (-0.062, -0.4709, -0.025), (-0.06363, -0.4833, -0.02165), (-0.06483, -0.4924, -0.0125)], [], [(0, 12, 13, 1), (1, 13, 14, 2), (2, 14, 15, 3), (3, 15, 16, 4), (4, 16, 17, 5), (5, 17, 18, 6), (6, 18, 19, 7), (7, 19, 20, 8), (8, 20, 21, 9), (9, 21, 22, 10), (10, 22, 23, 11), (11, 23, 12, 0), (12, 24, 25, 13), (13, 25, 26, 14), (14, 26, 27, 15), (15, 27, 28, 16), (16, 28, 29, 17), (17, 29, 30, 18), (18, 30, 31, 19), (19, 31, 32, 20), (20, 32, 33, 21), (21, 33, 34, 22), (22, 34, 35, 23), (23, 35, 24, 12), (24, 36, 37, 25), (25, 37, 38, 26), (26, 38, 39, 27), (27, 39, 40, 28), (28, 40, 41, 29), (29, 41, 42, 30), (30, 42, 43, 31), (31, 43, 44, 32), (32, 44, 45, 33), (33, 45, 46, 34), (34, 46, 47, 35), (35, 47, 36, 24), (36, 48, 49, 37), (37, 49, 50, 38), (38, 50, 51, 39), (39, 51, 52, 40), (40, 52, 53, 41), (41, 53, 54, 42), (42, 54, 55, 43), (43, 55, 56, 44), (44, 56, 57, 45), (45, 57, 58, 46), (46, 58, 59, 47), (47, 59, 48, 36), (48, 60, 61, 49), (49, 61, 62, 50), (50, 62, 63, 51), (51, 63, 64, 52), (52, 64, 65, 53), (53, 65, 66, 54), (54, 66, 67, 55), (55, 67, 68, 56), (56, 68, 69, 57), (57, 69, 70, 58), (58, 70, 71, 59), (59, 71, 60, 48), (60, 72, 73, 61), (61, 73, 74, 62), (62, 74, 75, 63), (63, 75, 76, 64), (64, 76, 77, 65), (65, 77, 78, 66), (66, 78, 79, 67), (67, 79, 80, 68), (68, 80, 81, 69), (69, 81, 82, 70), (70, 82, 83, 71), (71, 83, 72, 60), (72, 84, 85, 73), (73, 85, 86, 74), (74, 86, 87, 75), (75, 87, 88, 76), (76, 88, 89, 77), (77, 89, 90, 78), (78, 90, 91, 79), (79, 91, 92, 80), (80, 92, 93, 81), (81, 93, 94, 82), (82, 94, 95, 83), (83, 95, 84, 72), (84, 96, 97, 85), (85, 97, 98, 86), (86, 98, 99, 87), (87, 99, 100, 88), (88, 100, 101, 89), (89, 101, 102, 90), (90, 102, 103, 91), (91, 103, 104, 92), (92, 104, 105, 93), (93, 105, 106, 94), (94, 106, 107, 95), (95, 107, 96, 84), (96, 108, 109, 97), (97, 109, 110, 98), (98, 110, 111, 99), (99, 111, 112, 100), (100, 112, 113, 101), (101, 113, 114, 102), (102, 114, 115, 103), (103, 115, 116, 104), (104, 116, 117, 105), (105, 117, 118, 106), (106, 118, 119, 107), (107, 119, 108, 96), (108, 120, 121, 109), (109, 121, 122, 110), (110, 122, 123, 111), (111, 123, 124, 112), (112, 124, 125, 113), (113, 125, 126, 114), (114, 126, 127, 115), (115, 127, 128, 116), (116, 128, 129, 117), (117, 129, 130, 118), (118, 130, 131, 119), (119, 131, 120, 108), (120, 132, 133, 121), (121, 133, 134, 122), (122, 134, 135, 123), (123, 135, 136, 124), (124, 136, 137, 125), (125, 137, 138, 126), (126, 138, 139, 127), (127, 139, 140, 128), (128, 140, 141, 129), (129, 141, 142, 130), (130, 142, 143, 131), (131, 143, 132, 120), (132, 144, 145, 133), (133, 145, 146, 134), (134, 146, 147, 135), (135, 147, 148, 136), (136, 148, 149, 137), (137, 149, 150, 138), (138, 150, 151, 139), (139, 151, 152, 140), (140, 152, 153, 141), (141, 153, 154, 142), (142, 154, 155, 143), (143, 155, 144, 132), (144, 156, 157, 145), (145, 157, 158, 146), (146, 158, 159, 147), (147, 159, 160, 148), (148, 160, 161, 149), (149, 161, 162, 150), (150, 162, 163, 151), (151, 163, 164, 152), (152, 164, 165, 153), (153, 165, 166, 154), (154, 166, 167, 155), (155, 167, 156, 144), (156, 168, 169, 157), (157, 169, 170, 158), (158, 170, 171, 159), (159, 171, 172, 160), (160, 172, 173, 161), (161, 173, 174, 162), (162, 174, 175, 163), (163, 175, 176, 164), (164, 176, 177, 165), (165, 177, 178, 166), (166, 178, 179, 167), (167, 179, 168, 156), (168, 180, 181, 169), (169, 181, 182, 170), (170, 182, 183, 171), (171, 183, 184, 172), (172, 184, 185, 173), (173, 185, 186, 174), (174, 186, 187, 175), (175, 187, 188, 176), (176, 188, 189, 177), (177, 189, 190, 178), (178, 190, 191, 179), (179, 191, 180, 168), (180, 192, 193, 181), (181, 193, 194, 182), (182, 194, 195, 183), (183, 195, 196, 184), (184, 196, 197, 185), (185, 197, 198, 186), (186, 198, 199, 187), (187, 199, 200, 188), (188, 200, 201, 189), (189, 201, 202, 190), (190, 202, 203, 191), (191, 203, 192, 180), (192, 204, 205, 193), (193, 205, 206, 194), (194, 206, 207, 195), (195, 207, 208, 196), (196, 208, 209, 197), (197, 209, 210, 198), (198, 210, 211, 199), (199, 211, 212, 200), (200, 212, 213, 201), (201, 213, 214, 202), (202, 214, 215, 203), (203, 215, 204, 192), (204, 216, 217, 205), (205, 217, 218, 206), (206, 218, 219, 207), (207, 219, 220, 208), (208, 220, 221, 209), (209, 221, 222, 210), (210, 222, 223, 211), (211, 223, 224, 212), (212, 224, 225, 213), (213, 225, 226, 214), (214, 226, 227, 215), (215, 227, 216, 204), (216, 228, 229, 217), (217, 229, 230, 218), (218, 230, 231, 219), (219, 231, 232, 220), (220, 232, 233, 221), (221, 233, 234, 222), (222, 234, 235, 223), (223, 235, 236, 224), (224, 236, 237, 225), (225, 237, 238, 226), (226, 238, 239, 227), (227, 239, 228, 216), (228, 240, 241, 229), (229, 241, 242, 230), (230, 242, 243, 231), (231, 243, 244, 232), (232, 244, 245, 233), (233, 245, 246, 234), (234, 246, 247, 235), (235, 247, 248, 236), (236, 248, 249, 237), (237, 249, 250, 238), (238, 250, 251, 239), (239, 251, 240, 228), (240, 252, 253, 241), (241, 253, 254, 242), (242, 254, 255, 243), (243, 255, 256, 244), (244, 256, 257, 245), (245, 257, 258, 246), (246, 258, 259, 247), (247, 259, 260, 248), (248, 260, 261, 249), (249, 261, 262, 250), (250, 262, 263, 251), (251, 263, 252, 240), (252, 264, 265, 253), (253, 265, 266, 254), (254, 266, 267, 255), (255, 267, 268, 256), (256, 268, 269, 257), (257, 269, 270, 258), (258, 270, 271, 259), (259, 271, 272, 260), (260, 272, 273, 261), (261, 273, 274, 262), (262, 274, 275, 263), (263, 275, 264, 252), (264, 276, 277, 265), (265, 277, 278, 266), (266, 278, 279, 267), (267, 279, 280, 268), (268, 280, 281, 269), (269, 281, 282, 270), (270, 282, 283, 271), (271, 283, 284, 272), (272, 284, 285, 273), (273, 285, 286, 274), (274, 286, 287, 275), (275, 287, 276, 264), (276, 288, 289, 277), (277, 289, 290, 278), (278, 290, 291, 279), (279, 291, 292, 280), (280, 292, 293, 281), (281, 293, 294, 282), (282, 294, 295, 283), (283, 295, 296, 284), (284, 296, 297, 285), (285, 297, 298, 286), (286, 298, 299, 287), (287, 299, 288, 276), (288, 300, 301, 289), (289, 301, 302, 290), (290, 302, 303, 291), (291, 303, 304, 292), (292, 304, 305, 293), (293, 305, 306, 294), (294, 306, 307, 295), (295, 307, 308, 296), (296, 308, 309, 297), (297, 309, 310, 298), (298, 310, 311, 299), (299, 311, 300, 288), (300, 312, 313, 301), (301, 313, 314, 302), (302, 314, 315, 303), (303, 315, 316, 304), (304, 316, 317, 305), (305, 317, 318, 306), (306, 318, 319, 307), (307, 319, 320, 308), (308, 320, 321, 309), (309, 321, 322, 310), (310, 322, 323, 311), (311, 323, 312, 300), (312, 324, 325, 313), (313, 325, 326, 314), (314, 326, 327, 315), (315, 327, 328, 316), (316, 328, 329, 317), (317, 329, 330, 318), (318, 330, 331, 319), (319, 331, 332, 320), (320, 332, 333, 321), (321, 333, 334, 322), (322, 334, 335, 323), (323, 335, 324, 312), (324, 336, 337, 325), (325, 337, 338, 326), (326, 338, 339, 327), (327, 339, 340, 328), (328, 340, 341, 329), (329, 341, 342, 330), (330, 342, 343, 331), (331, 343, 344, 332), (332, 344, 345, 333), (333, 345, 346, 334), (334, 346, 347, 335), (335, 347, 336, 324), (336, 348, 349, 337), (337, 349, 350, 338), (338, 350, 351, 339), (339, 351, 352, 340), (340, 352, 353, 341), (341, 353, 354, 342), (342, 354, 355, 343), (343, 355, 356, 344), (344, 356, 357, 345), (345, 357, 358, 346), (346, 358, 359, 347), (347, 359, 348, 336), (348, 360, 361, 349), (349, 361, 362, 350), (350, 362, 363, 351), (351, 363, 364, 352), (352, 364, 365, 353), (353, 365, 366, 354), (354, 366, 367, 355), (355, 367, 368, 356), (356, 368, 369, 357), (357, 369, 370, 358), (358, 370, 371, 359), (359, 371, 360, 348), (360, 372, 373, 361), (361, 373, 374, 362), (362, 374, 375, 363), (363, 375, 376, 364), (364, 376, 377, 365), (365, 377, 378, 366), (366, 378, 379, 367), (367, 379, 380, 368), (368, 380, 381, 369), (369, 381, 382, 370), (370, 382, 383, 371), (371, 383, 372, 360), (372, 384, 385, 373), (373, 385, 386, 374), (374, 386, 387, 375), (375, 387, 388, 376), (376, 388, 389, 377), (377, 389, 390, 378), (378, 390, 391, 379), (379, 391, 392, 380), (380, 392, 393, 381), (381, 393, 394, 382), (382, 394, 395, 383), (383, 395, 384, 372), (384, 396, 397, 385), (385, 397, 398, 386), (386, 398, 399, 387), (387, 399, 400, 388), (388, 400, 401, 389), (389, 401, 402, 390), (390, 402, 403, 391), (391, 403, 404, 392), (392, 404, 405, 393), (393, 405, 406, 394), (394, 406, 407, 395), (395, 407, 396, 384), (396, 408, 409, 397), (397, 409, 410, 398), (398, 410, 411, 399), (399, 411, 412, 400), (400, 412, 413, 401), (401, 413, 414, 402), (402, 414, 415, 403), (403, 415, 416, 404), (404, 416, 417, 405), (405, 417, 418, 406), (406, 418, 419, 407), (407, 419, 408, 396), (408, 420, 421, 409), (409, 421, 422, 410), (410, 422, 423, 411), (411, 423, 424, 412), (412, 424, 425, 413), (413, 425, 426, 414), (414, 426, 427, 415), (415, 427, 428, 416), (416, 428, 429, 417), (417, 429, 430, 418), (418, 430, 431, 419), (419, 431, 420, 408), (420, 432, 433, 421), (421, 433, 434, 422), (422, 434, 435, 423), (423, 435, 436, 424), (424, 436, 437, 425), (425, 437, 438, 426), (426, 438, 439, 427), (427, 439, 440, 428), (428, 440, 441, 429), (429, 441, 442, 430), (430, 442, 443, 431), (431, 443, 432, 420), (432, 444, 445, 433), (433, 445, 446, 434), (434, 446, 447, 435), (435, 447, 448, 436), (436, 448, 449, 437), (437, 449, 450, 438), (438, 450, 451, 439), (439, 451, 452, 440), (440, 452, 453, 441), (441, 453, 454, 442), (442, 454, 455, 443), (443, 455, 444, 432), (444, 456, 457, 445), (445, 457, 458, 446), (446, 458, 459, 447), (447, 459, 460, 448), (448, 460, 461, 449), (449, 461, 462, 450), (450, 462, 463, 451), (451, 463, 464, 452), (452, 464, 465, 453), (453, 465, 466, 454), (454, 466, 467, 455), (455, 467, 456, 444), (456, 468, 469, 457), (457, 469, 470, 458), (458, 470, 471, 459), (459, 471, 472, 460), (460, 472, 473, 461), (461, 473, 474, 462), (462, 474, 475, 463), (463, 475, 476, 464), (464, 476, 477, 465), (465, 477, 478, 466), (466, 478, 479, 467), (467, 479, 468, 456), (468, 480, 481, 469), (469, 481, 482, 470), (470, 482, 483, 471), (471, 483, 484, 472), (472, 484, 485, 473), (473, 485, 486, 474), (474, 486, 487, 475), (475, 487, 488, 476), (476, 488, 489, 477), (477, 489, 490, 478), (478, 490, 491, 479), (479, 491, 480, 468), (480, 492, 493, 481), (481, 493, 494, 482), (482, 494, 495, 483), (483, 495, 496, 484), (484, 496, 497, 485), (485, 497, 498, 486), (486, 498, 499, 487), (487, 499, 500, 488), (488, 500, 501, 489), (489, 501, 502, 490), (490, 502, 503, 491), (491, 503, 492, 480), (492, 504, 505, 493), (493, 505, 506, 494), (494, 506, 507, 495), (495, 507, 508, 496), (496, 508, 509, 497), (497, 509, 510, 498), (498, 510, 511, 499), (499, 511, 512, 500), (500, 512, 513, 501), (501, 513, 514, 502), (502, 514, 515, 503), (503, 515, 504, 492), (504, 516, 517, 505), (505, 517, 518, 506), (506, 518, 519, 507), (507, 519, 520, 508), (508, 520, 521, 509), (509, 521, 522, 510), (510, 522, 523, 511), (511, 523, 524, 512), (512, 524, 525, 513), (513, 525, 526, 514), (514, 526, 527, 515), (515, 527, 516, 504), (516, 528, 529, 517), (517, 529, 530, 518), (518, 530, 531, 519), (519, 531, 532, 520), (520, 532, 533, 521), (521, 533, 534, 522), (522, 534, 535, 523), (523, 535, 536, 524), (524, 536, 537, 525), (525, 537, 538, 526), (526, 538, 539, 527), (527, 539, 528, 516), (528, 540, 541, 529), (529, 541, 542, 530), (530, 542, 543, 531), (531, 543, 544, 532), (532, 544, 545, 533), (533, 545, 546, 534), (534, 546, 547, 535), (535, 547, 548, 536), (536, 548, 549, 537), (537, 549, 550, 538), (538, 550, 551, 539), (539, 551, 540, 528), (540, 552, 553, 541), (541, 553, 554, 542), (542, 554, 555, 543), (543, 555, 556, 544), (544, 556, 557, 545), (545, 557, 558, 546), (546, 558, 559, 547), (547, 559, 560, 548), (548, 560, 561, 549), (549, 561, 562, 550), (550, 562, 563, 551), (551, 563, 552, 540), (552, 564, 565, 553), (553, 565, 566, 554), (554, 566, 567, 555), (555, 567, 568, 556), (556, 568, 569, 557), (557, 569, 570, 558), (558, 570, 571, 559), (559, 571, 572, 560), (560, 572, 573, 561), (561, 573, 574, 562), (562, 574, 575, 563), (563, 575, 564, 552), (564, 0, 1, 565), (565, 1, 2, 566), (566, 2, 3, 567), (567, 3, 4, 568), (568, 4, 5, 569), (569, 5, 6, 570), (570, 6, 7, 571), (571, 7, 8, 572), (572, 8, 9, 573), (573, 9, 10, 574), (574, 10, 11, 575), (575, 11, 0, 564)])
me_torus.use_remesh_preserve_volume = False
me_torus.use_remesh_preserve_attributes = False
me_torus.use_mirror_vertex_groups = False
me_torus.update()
me_cube_001 = bpy.data.meshes.new('Cube.001')
me_cube_001.from_pydata([(-1.5, -0.12, -1.5), (-1.5, -0.12, 1.5), (-1.5, 0.12, -1.5), (-1.5, 0.12, 1.5), (1.5, -0.12, -1.5), (1.5, -0.12, 1.5), (1.5, 0.12, -1.5), (1.5, 0.12, 1.5), (1.44, 0.12, -1.5), (1.44, 0.12, 1.5), (1.44, -0.12, -1.5), (1.44, -0.12, 1.5), (-1.44, 0.12, -1.5), (-1.44, -0.12, 1.5), (-1.44, 0.12, 1.5), (-1.44, -0.12, -1.5), (0.54, 0.12, 1.5), (0.54, -0.12, -1.5), (0.54, 0.12, -1.5), (0.54, -0.12, 1.5), (-0.54, 0.12, -1.5), (-0.54, -0.12, 1.5), (-0.54, 0.12, 1.5), (-0.54, -0.12, -1.5), (0.48, 0.12, 1.5), (0.48, -0.12, -1.5), (0.48, 0.12, -1.5), (0.48, -0.12, 1.5), (-0.48, 0.12, -1.5), (-0.48, -0.12, 1.5), (-0.48, 0.12, 1.5), (-0.48, -0.12, -1.5)], [], [(0, 1, 3, 2), (8, 9, 7, 6), (6, 7, 5, 4), (14, 3, 1, 13), (7, 9, 11, 5), (2, 3, 14, 12), (26, 24, 16, 18), (30, 22, 21, 29), (16, 24, 27, 19), (20, 22, 30, 28), (23, 21, 22, 20), (14, 13, 15, 12), (19, 17, 18, 16), (27, 24, 26, 25), (11, 9, 8, 10), (30, 29, 31, 28)])
me_cube_001.materials.append(mat_wood)
me_cube_001.use_remesh_preserve_volume = False
me_cube_001.use_remesh_preserve_attributes = False
me_cube_001.use_mirror_vertex_groups = False
me_cube_001.update()
me_cylinder_001 = bpy.data.meshes.new('Cylinder.001')
me_cylinder_001.from_pydata([(-1.46, 0.025, -1.102e-07), (1.46, 0.025, 1.102e-07), (-1.46, 0.02452, -0.004877), (1.46, 0.02452, -0.004877), (-1.46, 0.0231, -0.009567), (1.46, 0.0231, -0.009567), (-1.46, 0.02079, -0.01389), (1.46, 0.02079, -0.01389), (-1.46, 0.01768, -0.01768), (1.46, 0.01768, -0.01768), (-1.46, 0.01389, -0.02079), (1.46, 0.01389, -0.02079), (-1.46, 0.009567, -0.0231), (1.46, 0.009567, -0.0231), (-1.46, 0.004877, -0.02452), (1.46, 0.004877, -0.02452), (-1.46, 1.887e-09, -0.025), (1.46, 1.887e-09, -0.025), (-1.46, -0.004877, -0.02452), (1.46, -0.004877, -0.02452), (-1.46, -0.009567, -0.0231), (1.46, -0.009567, -0.0231), (-1.46, -0.01389, -0.02079), (1.46, -0.01389, -0.02079), (-1.46, -0.01768, -0.01768), (1.46, -0.01768, -0.01768), (-1.46, -0.02079, -0.01389), (1.46, -0.02079, -0.01389), (-1.46, -0.0231, -0.009567), (1.46, -0.0231, -0.009567), (-1.46, -0.02452, -0.004877), (1.46, -0.02452, -0.004877), (-1.46, -0.025, -1.021e-07), (1.46, -0.025, 1.184e-07), (-1.46, -0.02452, 0.004877), (1.46, -0.02452, 0.004877), (-1.46, -0.0231, 0.009567), (1.46, -0.0231, 0.009567), (-1.46, -0.02079, 0.01389), (1.46, -0.02079, 0.01389), (-1.46, -0.01768, 0.01768), (1.46, -0.01768, 0.01768), (-1.46, -0.01389, 0.02079), (1.46, -0.01389, 0.02079), (-1.46, -0.009567, 0.0231), (1.46, -0.009567, 0.0231), (-1.46, -0.004877, 0.02452), (1.46, -0.004877, 0.02452), (-1.46, 2.414e-08, 0.025), (1.46, 2.414e-08, 0.025), (-1.46, 0.004877, 0.02452), (1.46, 0.004877, 0.02452), (-1.46, 0.009567, 0.0231), (1.46, 0.009567, 0.0231), (-1.46, 0.01389, 0.02079), (1.46, 0.01389, 0.02079), (-1.46, 0.01768, 0.01768), (1.46, 0.01768, 0.01768), (-1.46, 0.02079, 0.01389), (1.46, 0.02079, 0.01389), (-1.46, 0.0231, 0.009567), (1.46, 0.0231, 0.009567), (-1.46, 0.02452, 0.004877), (1.46, 0.02452, 0.004877)], [], [(0, 1, 3, 2), (2, 3, 5, 4), (4, 5, 7, 6), (6, 7, 9, 8), (8, 9, 11, 10), (10, 11, 13, 12), (12, 13, 15, 14), (14, 15, 17, 16), (16, 17, 19, 18), (18, 19, 21, 20), (20, 21, 23, 22), (22, 23, 25, 24), (24, 25, 27, 26), (26, 27, 29, 28), (28, 29, 31, 30), (30, 31, 33, 32), (32, 33, 35, 34), (34, 35, 37, 36), (36, 37, 39, 38), (38, 39, 41, 40), (40, 41, 43, 42), (42, 43, 45, 44), (44, 45, 47, 46), (46, 47, 49, 48), (48, 49, 51, 50), (50, 51, 53, 52), (52, 53, 55, 54), (54, 55, 57, 56), (56, 57, 59, 58), (58, 59, 61, 60), (60, 61, 63, 62), (62, 63, 1, 0)])
me_cylinder_001.materials.append(mat_wood)
me_cylinder_001.use_remesh_preserve_volume = False
me_cylinder_001.use_remesh_preserve_attributes = False
me_cylinder_001.use_mirror_vertex_groups = False
me_cylinder_001.update()
me_cylinder_002 = bpy.data.meshes.new('Cylinder.002')
me_cylinder_002.from_pydata([(-1.46, 0.025, -1.102e-07), (1.46, 0.025, 1.102e-07), (-1.46, 0.02452, -0.004877), (1.46, 0.02452, -0.004877), (-1.46, 0.0231, -0.009567), (1.46, 0.0231, -0.009567), (-1.46, 0.02079, -0.01389), (1.46, 0.02079, -0.01389), (-1.46, 0.01768, -0.01768), (1.46, 0.01768, -0.01768), (-1.46, 0.01389, -0.02079), (1.46, 0.01389, -0.02079), (-1.46, 0.009567, -0.0231), (1.46, 0.009567, -0.0231), (-1.46, 0.004877, -0.02452), (1.46, 0.004877, -0.02452), (-1.46, 1.887e-09, -0.025), (1.46, 1.887e-09, -0.025), (-1.46, -0.004877, -0.02452), (1.46, -0.004877, -0.02452), (-1.46, -0.009567, -0.0231), (1.46, -0.009567, -0.0231), (-1.46, -0.01389, -0.02079), (1.46, -0.01389, -0.02079), (-1.46, -0.01768, -0.01768), (1.46, -0.01768, -0.01768), (-1.46, -0.02079, -0.01389), (1.46, -0.02079, -0.01389), (-1.46, -0.0231, -0.009567), (1.46, -0.0231, -0.009567), (-1.46, -0.02452, -0.004877), (1.46, -0.02452, -0.004877), (-1.46, -0.025, -1.021e-07), (1.46, -0.025, 1.184e-07), (-1.46, -0.02452, 0.004877), (1.46, -0.02452, 0.004877), (-1.46, -0.0231, 0.009567), (1.46, -0.0231, 0.009567), (-1.46, -0.02079, 0.01389), (1.46, -0.02079, 0.01389), (-1.46, -0.01768, 0.01768), (1.46, -0.01768, 0.01768), (-1.46, -0.01389, 0.02079), (1.46, -0.01389, 0.02079), (-1.46, -0.009567, 0.0231), (1.46, -0.009567, 0.0231), (-1.46, -0.004877, 0.02452), (1.46, -0.004877, 0.02452), (-1.46, 2.414e-08, 0.025), (1.46, 2.414e-08, 0.025), (-1.46, 0.004877, 0.02452), (1.46, 0.004877, 0.02452), (-1.46, 0.009567, 0.0231), (1.46, 0.009567, 0.0231), (-1.46, 0.01389, 0.02079), (1.46, 0.01389, 0.02079), (-1.46, 0.01768, 0.01768), (1.46, 0.01768, 0.01768), (-1.46, 0.02079, 0.01389), (1.46, 0.02079, 0.01389), (-1.46, 0.0231, 0.009567), (1.46, 0.0231, 0.009567), (-1.46, 0.02452, 0.004877), (1.46, 0.02452, 0.004877)], [], [(0, 1, 3, 2), (2, 3, 5, 4), (4, 5, 7, 6), (6, 7, 9, 8), (8, 9, 11, 10), (10, 11, 13, 12), (12, 13, 15, 14), (14, 15, 17, 16), (16, 17, 19, 18), (18, 19, 21, 20), (20, 21, 23, 22), (22, 23, 25, 24), (24, 25, 27, 26), (26, 27, 29, 28), (28, 29, 31, 30), (30, 31, 33, 32), (32, 33, 35, 34), (34, 35, 37, 36), (36, 37, 39, 38), (38, 39, 41, 40), (40, 41, 43, 42), (42, 43, 45, 44), (44, 45, 47, 46), (46, 47, 49, 48), (48, 49, 51, 50), (50, 51, 53, 52), (52, 53, 55, 54), (54, 55, 57, 56), (56, 57, 59, 58), (58, 59, 61, 60), (60, 61, 63, 62), (62, 63, 1, 0)])
me_cylinder_002.materials.append(mat_wood)
me_cylinder_002.use_remesh_preserve_volume = False
me_cylinder_002.use_remesh_preserve_attributes = False
me_cylinder_002.use_mirror_vertex_groups = False
me_cylinder_002.update()
me_cube = bpy.data.meshes.new('Cube')
me_cube.from_pydata([(-3.78, -0.38, -1.16), (-3.66, -0.38, 1.28), (-3.66, 0.5, -1.16), (-3.66, 0.5, 1.16), (3.78, -0.38, -1.16), (3.78, -0.38, 1.16), (3.66, 0.5, -1.16), (3.66, 0.5, 1.16), (-3.66, 0.38, 1.28), (-3.78, 0.38, -1.16), (3.78, 0.38, -1.16), (3.78, 0.38, 1.16), (-3.66, 0.38, 1.16), (-3.66, 0.38, -1.16), (3.66, 0.38, -1.16), (3.66, 0.38, 1.16), (3.66, 0.38, 1.28), (3.78, 0.5, -1.28), (3.78, -0.5, -1.28), (3.66, -0.38, 1.28), (-3.78, -0.38, 1.16), (-3.78, 0.38, 1.16), (3.78, 0.5, 1.28), (3.78, -0.5, 1.28), (-3.78, 0.5, -1.28), (-3.78, -0.5, -1.28), (-3.78, -0.5, 1.28), (-3.78, 0.5, 1.28), (-3.66, -0.38, 1.16), (-3.66, 0.38, 1.16), (3.66, 0.38, 1.16), (3.66, -0.38, 1.16), (-3.66, 0.38, -1.16), (-3.66, -0.38, -1.16), (-3.66, -0.38, 1.16), (-3.66, 0.38, 1.16), (3.66, 0.38, 1.16), (3.66, 0.38, -1.16), (3.66, -0.38, -1.16), (3.66, -0.38, 1.16), (3.66, 0.5, -1.28), (3.66, -0.38, -1.28), (3.66, -0.5, -1.16), (3.66, -0.5, 1.16), (-3.66, 0.5, -1.28), (-3.66, 0.38, -1.28), (-3.66, -0.38, -1.28), (-3.66, -0.5, -1.16), (-3.66, -0.5, 1.16)], [], [(9, 0, 33, 32), (3, 7, 15, 12), (5, 4, 38, 39), (19, 16, 30, 31), (3, 2, 24, 27), (7, 3, 27, 22), (6, 7, 22, 17), (2, 3, 12, 13), (7, 6, 14, 15), (11, 10, 17, 22), (10, 4, 18, 17), (5, 11, 22, 23), (4, 5, 23, 18), (1, 8, 27, 26), (8, 16, 22, 27), (16, 19, 23, 22), (19, 1, 26, 23), (0, 9, 24, 25), (20, 0, 25, 26), (21, 20, 26, 27), (9, 21, 27, 24), (8, 1, 28, 29), (1, 19, 31, 28), (16, 8, 29, 30), (21, 9, 32, 35), (0, 20, 34, 33), (20, 21, 35, 34), (4, 10, 37, 38), (11, 5, 39, 36), (10, 11, 36, 37), (17, 40, 6), (37, 6, 40), (40, 41, 38, 37), (47, 42, 38, 33), (43, 39, 38, 42), (32, 33, 46, 45), (44, 2, 32, 45), (24, 2, 44), (41, 46, 33, 38), (34, 48, 47, 33), (43, 48, 34, 39)])
me_cube.materials.append(mat_goal)
me_cube.use_remesh_preserve_volume = False
me_cube.use_remesh_preserve_attributes = False
me_cube.use_mirror_vertex_groups = False
me_cube.update()
me_plane_001 = bpy.data.meshes.new('Plane.001')
me_plane_001.from_pydata([(-3.7, 0.3877, -3.39e-08), (3.7, 0.3877, -3.39e-08), (-3.7, -0.3877, 3.39e-08), (3.7, -0.3877, 3.39e-08), (-3.7, -0.4324, -0.01437), (3.7, -0.4324, -0.01437), (-3.7, -0.4324, -2.574), (3.7, -0.4324, -2.574), (-3.7, -0.3877, 0.004), (3.7, -0.3877, 0.004), (-3.7, 0.3877, 0.004), (3.7, 0.3877, 0.004), (-3.7, -0.3877, -0.07712), (-3.7, -0.3877, -2.43), (-3.7, 0.3877, -0.07712), (-3.7, 0.3877, -2.43), (-3.73, -0.3877, -2.43), (-3.73, -0.3877, -0.07712), (-3.73, 0.3877, -2.43), (-3.73, 0.3877, -0.07712), (3.752, -0.3877, -0.07712), (3.752, -0.3877, -2.43), (3.752, 0.3877, -0.07712), (3.752, 0.3877, -2.43), (3.721, -0.3877, -2.43), (3.721, -0.3877, -0.07712), (3.721, 0.3877, -2.43), (3.721, 0.3877, -0.07712)], [], [(0, 1, 3, 2), (4, 5, 7, 6), (8, 9, 11, 10), (12, 13, 15, 14), (16, 17, 19, 18), (20, 21, 23, 22), (24, 25, 27, 26)])
_uv = me_plane_001.uv_layers.new(name='UVMap')
_uv.uv.foreach_set('vector', [-28.84, 2.785, 19.63, 2.785, 19.63, 11.49, -28.84, 11.49, -28.84, -25.98, 19.63, -25.98, 19.63, 2.76, -28.84, 2.76, -28.84, 11.52, 19.63, 11.52, 19.63, 20.22, -28.84, 20.22, 24.76, 0.4381, 24.76, -25.98, 29.84, -25.98, 29.84, 0.4381, 24.73, -25.98, 24.73, 0.4381, 19.65, 0.4381, 19.65, -25.98, 24.76, 26.88, 24.76, 0.463, 29.84, 0.463, 29.84, 26.88, 24.73, 0.463, 24.73, 26.88, 19.65, 26.88, 19.65, 0.463])
me_plane_001.use_remesh_preserve_volume = False
me_plane_001.use_remesh_preserve_attributes = False
me_plane_001.use_mirror_vertex_groups = False
me_plane_001.update()
me_plane = bpy.data.meshes.new('Plane')
me_plane.from_pydata([(0.0, 0.0, 0.0), (40.0, 0.0, 0.0), (0.0, 75.0, 0.0), (40.0, 75.0, 0.0), (40.0, 0.0, 9.0), (0.0, 0.0, 9.0), (40.0, 75.0, 9.0), (0.0, 75.0, 9.0), (21.2, 0.0, 16.0), (21.2, 75.0, 16.0), (18.8, 0.0, 16.0), (18.8, 75.0, 16.0), (4.1, 75.0, 12.5), (4.1, 0.0, 12.5), (35.9, 0.0, 12.5), (35.9, 75.0, 12.5), (8.03, 75.0, 14.25), (31.97, 75.0, 14.25), (8.03, 0.0, 14.25), (31.97, 0.0, 14.25), (1.332, 0.0, 10.75), (38.67, 0.0, 10.75), (1.332, 75.0, 10.75), (38.67, 75.0, 10.75), (0.0, 69.38, 0.0), (0.0, 68.38, 0.0), (0.0, 30.5, 0.0), (0.0, 27.5, 0.0), (0.0, 26.5, 0.0), (0.0, 23.5, 0.0), (0.0, 22.5, 0.0), (0.0, 19.5, 0.0), (0.0, 6.625, 0.0), (0.0, 5.625, 0.0), (0.0, 68.18, 9.0), (0.0, 61.36, 9.0), (0.0, 54.55, 9.0), (0.0, 47.73, 9.0), (0.0, 40.91, 9.0), (0.0, 34.09, 9.0), (0.0, 27.27, 9.0), (0.0, 20.45, 9.0), (0.0, 13.64, 9.0), (0.0, 6.818, 9.0), (40.0, 0.0, 2.0), (40.0, 75.0, 2.0), (0.0, 75.0, 2.0), (0.0, 0.0, 2.0), (0.0, 69.38, 2.0), (0.0, 68.38, 2.0), (0.0, 30.5, 2.0), (0.0, 27.5, 2.0), (0.0, 26.5, 2.0), (0.0, 23.5, 2.0), (0.0, 22.5, 2.0), (0.0, 19.5, 2.0), (0.0, 6.625, 2.0), (0.0, 5.625, 2.0), (0.0, 55.5, 0.0), (0.0, 52.5, 0.0), (0.0, 51.5, 0.0), (0.0, 48.5, 0.0), (0.0, 47.5, 0.0), (0.0, 44.5, 0.0), (0.0, 55.5, 2.0), (0.0, 52.5, 2.0), (0.0, 51.5, 2.0), (0.0, 48.5, 2.0), (0.0, 47.5, 2.0), (0.0, 44.5, 2.0), (0.0, 40.5, 0.0), (0.0, 39.5, 0.0), (0.0, 35.5, 0.0), (0.0, 34.5, 0.0), (0.0, 40.5, 2.0), (0.0, 39.5, 2.0), (0.0, 35.5, 2.0), (0.0, 34.5, 2.0), (2.5, 0.0, 0.0), (37.5, 0.0, 0.0), (37.5, 75.0, 0.0), (2.5, 75.0, 0.0), (2.54, 2.54, 0.0), (2.54, 22.46, 0.0), (2.5, 27.5, 0.0), (2.5, 47.5, 0.0), (2.5, 52.5, 0.0), (2.5, 72.5, 0.0), (37.46, 2.54, 0.0), (37.46, 22.46, 0.0), (37.5, 27.5, 0.0), (37.5, 47.5, 0.0), (37.5, 52.5, 0.0), (37.5, 72.5, 0.0), (29.96, 27.54, 0.0), (10.04, 27.54, 0.0), (29.96, 47.46, 0.0), (10.04, 47.46, 0.0), (2.5, 2.5, 0.0), (2.5, 22.5, 0.0), (37.5, 2.5, 0.0), (37.5, 22.5, 0.0), (30.0, 27.5, 0.0), (10.0, 27.5, 0.0), (30.0, 47.5, 0.0), (10.0, 47.5, 0.0), (37.46, 27.5, 0.0), (37.46, 47.5, 0.0), (30.0, 27.54, 0.0), (30.0, 47.46, 0.0), (37.46, 27.54, 0.0), (37.46, 47.46, 0.0)], [], [(79, 1, 3, 80, 93, 92, 91, 90, 101, 100), (57, 43, 5, 47), (18, 16, 11, 10), (45, 6, 7, 46), (47, 5, 4, 44), (44, 4, 6, 45), (10, 11, 9, 8), (19, 18, 10, 8), (16, 17, 9, 11), (17, 19, 8, 9), (23, 21, 14, 15), (22, 23, 15, 12), (21, 20, 13, 14), (20, 22, 12, 13), (15, 14, 19, 17), (12, 15, 17, 16), (14, 13, 18, 19), (13, 12, 16, 18), (5, 43, 42, 41, 40, 39, 38, 37, 36, 35, 34, 7, 22, 20), (4, 5, 20, 21), (7, 6, 23, 22), (6, 4, 21, 23), (46, 7, 34, 48), (48, 34, 35, 49), (49, 35, 36, 50, 77, 76, 75, 74, 69, 68, 67, 66, 65, 64), (50, 36, 37, 51), (51, 37, 38, 52), (52, 38, 39, 53), (53, 39, 40, 54), (54, 40, 41, 55), (55, 41, 42, 56), (56, 42, 43, 57), (31, 55, 56, 32), (29, 53, 54, 30), (27, 51, 52, 28), (73, 77, 50, 26), (2, 46, 48, 24), (1, 44, 45, 3), (0, 47, 44, 1, 79, 78), (3, 45, 46, 2, 81, 80), (33, 57, 47, 0), (25, 49, 64, 58), (59, 65, 66, 60), (61, 67, 68, 62), (63, 69, 74, 70), (71, 75, 76, 72), (0, 78, 98, 99, 84, 85, 86, 87, 81, 2, 24, 25, 58, 59, 60, 61, 62, 63, 70, 71, 72, 73, 26, 27, 28, 29, 30, 31, 32, 33), (87, 93, 80, 81), (78, 79, 100, 98), (82, 88, 89, 83), (99, 101, 90, 106, 102, 103, 84), (106, 90, 91, 107, 111, 110), (85, 105, 104, 107, 91, 92, 86), (86, 92, 93, 87), (84, 103, 105, 85), (95, 94, 96, 97), (82, 83, 99, 98), (89, 88, 100, 101), (88, 82, 98, 100), (83, 89, 101, 99), (94, 95, 103, 102), (97, 96, 104, 105), (95, 97, 105, 103), (96, 94, 102, 108, 109, 104), (109, 111, 107, 104), (102, 106, 110, 108), (108, 110, 111, 109)])
me_plane.polygons.foreach_set('material_index', [2, 1, 0, 1, 1, 1, 0, 0, 0, 0, 0, 0, 0, 0, 0, 0, 0, 0, 0, 0, 0, 0, 1, 1, 1, 1, 1, 1, 1, 1, 1, 1, 1, 1, 1, 1, 1, 1, 1, 1, 1, 1, 1, 1, 1, 1, 2, 2, 2, 2, 2, 3, 2, 2, 2, 2, 3, 3, 3, 3, 3, 3, 3, 3, 3, 3, 2])
me_plane.materials.append(mat_wallstop)
me_plane.materials.append(mat_wallsbot)
me_plane.materials.append(mat_floor)
me_plane.materials.append(mat_floormarking)
me_plane.use_remesh_preserve_volume = False
me_plane.use_remesh_preserve_attributes = False
me_plane.use_mirror_vertex_groups = False
me_plane.update()
me_cube_004 = bpy.data.meshes.new('Cube.004')
me_cube_004.from_pydata([(-1.815, -0.176, 0.22), (-1.815, -0.25, 0.25), (-1.815, 0.176, 0.22), (-1.815, 0.25, 0.25), (1.815, -0.176, 0.22), (1.815, -0.25, 0.25), (1.815, 0.176, 0.22), (1.815, 0.25, 0.25), (-0.015, 0.22, 0.22), (-0.015, 0.25, 0.25), (-0.015, -0.22, 0.22), (-0.015, -0.25, 0.25), (0.015, 0.25, 0.25), (0.015, -0.22, 0.22), (0.015, 0.22, 0.22), (0.015, -0.25, 0.25), (0.015, 0.12, -0.25), (-0.015, 0.12, -0.25), (-0.015, -0.12, -0.25), (0.015, -0.12, -0.25), (-0.015, 0.1319, -0.22), (-0.015, -0.1319, -0.22), (0.015, -0.1319, -0.22), (0.015, 0.1319, -0.22), (-1.785, 0.176, 0.22), (-1.785, -0.25, 0.25), (-1.785, 0.25, 0.25), (-1.785, -0.176, 0.22), (1.785, 0.25, 0.25), (1.785, -0.176, 0.22), (1.785, 0.176, 0.22), (1.785, -0.25, 0.25), (1.815, -0.2781, -0.25), (1.815, 0.2781, -0.25), (1.785, -0.2781, -0.25), (1.785, 0.2781, -0.25), (1.815, -0.279, -0.22), (1.815, 0.279, -0.22), (1.785, 0.279, -0.22), (1.785, -0.279, -0.22), (-1.815, 0.2781, -0.25), (-1.815, -0.2781, -0.25), (-1.785, 0.2781, -0.25), (-1.785, -0.2781, -0.25), (-1.785, 0.279, -0.22), (-1.815, 0.279, -0.22), (-1.815, -0.279, -0.22), (-1.785, -0.279, -0.22), (-1.815, 0.09807, 0.22), (-1.815, 0.09807, 0.25), (1.815, 0.09807, 0.22), (1.815, 0.09807, 0.25), (-0.015, 0.09807, 0.25), (-0.015, 0.09807, 0.22), (0.015, 0.09807, 0.25), (0.015, 0.09807, 0.22), (-0.015, 0.1097, -0.25), (0.015, 0.1097, -0.25), (0.015, 0.1097, -0.15), (-0.015, 0.1097, -0.15), (-1.785, 0.09807, 0.22), (-1.785, 0.09807, 0.25), (1.785, 0.09807, 0.25), (1.785, 0.09807, 0.22), (1.815, 0.09807, -0.25), (1.785, 0.09807, -0.25), (1.785, 0.09807, -0.15), (1.815, 0.09807, -0.15), (-1.815, 0.09807, -0.25), (-1.785, 0.09807, -0.25), (-1.785, 0.09807, -0.15), (-1.815, 0.09807, -0.15), (-1.815, -0.09753, 0.22), (1.815, -0.09753, 0.25), (-0.015, -0.09753, 0.25), (-0.015, -0.09753, 0.22), (0.015, -0.09753, 0.25), (0.015, -0.09753, 0.22), (-0.015, -0.1124, -0.25), (0.015, -0.1124, -0.25), (-0.015, -0.1124, -0.15), (-1.785, -0.09753, 0.22), (-1.785, -0.09753, 0.25), (1.785, -0.09753, 0.25), (1.785, -0.09753, 0.22), (1.785, -0.09753, -0.25), (1.785, -0.09753, -0.15), (-1.815, -0.09753, -0.25), (-1.785, -0.09753, -0.25), (-1.815, -0.09753, -0.15), (-1.815, -0.09753, 0.25), (1.815, -0.09753, 0.22), (0.015, -0.1124, -0.15), (1.815, -0.09753, -0.25), (1.815, -0.09753, -0.15), (-1.785, -0.09753, -0.15), (2.0, 0.25, 0.25), (2.0, 0.25, 0.22), (2.0, 0.09807, 0.22), (2.0, -0.09753, 0.25), (2.0, -0.25, 0.25), (2.0, -0.25, 0.22), (2.0, -0.09753, 0.22), (2.0, 0.09807, 0.25), (2.0, -0.09753, -0.25), (2.0, 0.09807, -0.25), (2.0, -0.09753, -0.15), (2.0, 0.09807, -0.15), (-2.0, -0.09753, 0.22), (-2.0, -0.25, 0.22), (-2.0, -0.25, 0.25), (-2.0, 0.09807, 0.25), (-2.0, 0.25, 0.25), (-2.0, 0.25, 0.22), (-2.0, 0.09807, 0.22), (-2.0, -0.09753, 0.25), (-2.0, 0.09807, -0.15), (-2.0, 0.09807, -0.25), (-2.0, -0.09753, -0.25), (-2.0, -0.09753, -0.15), (-1.815, -0.25, 0.22), (-1.815, -0.25, 0.25), (-1.815, 0.25, 0.25), (-1.815, 0.25, 0.22), (-1.785, 0.25, 0.22), (1.785, 0.25, 0.25), (1.815, 0.25, 0.25), (1.815, 0.25, 0.22), (1.815, -0.25, 0.25), (1.815, -0.25, 0.22), (1.785, -0.25, 0.22), (-1.785, -0.25, 0.25), (0.015, 0.25, 0.22), (-0.015, 0.25, 0.22), (-1.785, 0.25, 0.25), (-0.015, 0.25, 0.25), (-1.785, -0.25, 0.22), (-0.015, -0.25, 0.22), (0.015, -0.25, 0.25), (-0.015, -0.25, 0.25), (0.015, 0.25, 0.25), (0.015, -0.25, 0.22), (1.785, 0.25, 0.22), (1.785, -0.25, 0.25), (-2.0, -0.25, 0.25), (2.0, 0.25, 0.25), (2.0, 0.25, 0.22), (2.0, 0.09807, 0.22), (2.0, -0.09753, 0.25), (2.0, -0.25, 0.25), (2.0, -0.25, 0.22), (2.0, -0.09753, 0.22), (2.0, 0.09807, 0.25), (-2.0, -0.09753, 0.22), (-2.0, -0.25, 0.22), (-2.0, 0.09807, 0.25), (-2.0, 0.25, 0.25), (-2.0, 0.25, 0.22), (-2.0, 0.09807, 0.22), (-2.0, -0.09753, 0.25)], [], [(49, 3, 112, 111), (4, 101, 150, 129), (51, 73, 99, 103), (27, 10, 137, 136), (94, 36, 32, 93), (82, 90, 1, 25), (76, 74, 11, 15), (81, 75, 10, 27), (6, 30, 142, 127), (112, 3, 122, 156), (26, 9, 135, 134), (83, 76, 15, 31), (13, 29, 130, 141), (78, 79, 19, 18), (92, 22, 79), (20, 23, 16, 17), (22, 21, 18, 19), (13, 10, 21, 22), (8, 14, 23, 20), (77, 13, 22, 92), (53, 8, 20, 59), (2, 113, 157, 123), (45, 44, 42, 40), (74, 82, 25, 11), (14, 8, 133, 132), (73, 83, 31, 5), (12, 28, 125, 140), (77, 84, 29, 13), (97, 6, 127, 146), (85, 93, 32, 34), (66, 38, 35, 65), (36, 39, 34, 32), (38, 37, 33, 35), (30, 6, 37, 38), (4, 29, 39, 36), (63, 30, 38, 66), (91, 4, 36, 94), (87, 88, 43, 41), (71, 45, 40, 68), (95, 47, 43, 88), (47, 46, 41, 43), (27, 0, 46, 47), (81, 27, 47, 95), (48, 2, 45, 71), (2, 24, 44, 45), (72, 48, 71, 89), (24, 60, 70, 44), (44, 70, 69, 42), (87, 89, 119, 118), (40, 42, 69, 68), (6, 50, 67, 37), (84, 63, 66, 86), (25, 1, 121, 131), (35, 33, 64, 65), (14, 30, 63, 55), (7, 28, 62, 51), (9, 26, 61, 52), (75, 53, 59, 80), (14, 55, 58, 23), (23, 58, 57, 16), (17, 16, 57, 56), (7, 96, 145, 126), (28, 12, 54, 62), (24, 8, 53, 60), (12, 9, 52, 54), (26, 3, 49, 61), (37, 67, 64, 33), (29, 4, 129, 130), (2, 48, 114, 113), (1, 90, 115, 110), (21, 80, 78, 18), (10, 75, 80, 21), (39, 86, 85, 34), (29, 84, 86, 39), (46, 89, 87, 41), (0, 72, 89, 46), (60, 81, 95, 70), (31, 15, 138, 143), (68, 69, 88, 87), (50, 91, 94, 67), (65, 64, 93, 85), (55, 63, 84, 77), (51, 62, 83, 73), (52, 61, 82, 74), (55, 77, 92, 58), (110, 115, 159, 144), (56, 57, 79, 78), (62, 54, 76, 83), (60, 53, 75, 81), (54, 52, 74, 76), (61, 49, 90, 82), (93, 64, 105, 104), (91, 50, 98, 102), (7, 51, 103, 96), (50, 6, 97, 98), (4, 91, 102, 101), (73, 5, 100, 99), (107, 106, 104, 105), (64, 67, 107, 105), (67, 94, 106, 107), (94, 93, 104, 106), (85, 86, 92, 79), (79, 57, 65, 85), (65, 57, 58, 66), (92, 86, 66, 58), (30, 14, 132, 142), (114, 108, 153, 158), (101, 102, 151, 150), (72, 0, 109, 108), (90, 49, 111, 115), (10, 13, 141, 137), (103, 99, 148, 152), (48, 72, 108, 114), (119, 116, 117, 118), (71, 68, 117, 116), (89, 71, 116, 119), (68, 87, 118, 117), (78, 88, 69, 56), (69, 70, 59, 56), (95, 80, 59, 70), (78, 80, 95, 88), (142, 125, 126, 127), (136, 131, 121, 120), (141, 138, 139, 137), (124, 134, 135, 133), (130, 143, 138, 141), (133, 135, 140, 132), (123, 122, 134, 124), (137, 139, 131, 136), (129, 128, 143, 130), (132, 140, 125, 142), (128, 129, 150, 149), (147, 152, 148, 151), (127, 126, 145, 146), (146, 145, 152, 147), (151, 148, 149, 150), (158, 155, 156, 157), (153, 159, 155, 158), (154, 144, 159, 153), (122, 123, 157, 156), (120, 121, 144, 154), (5, 31, 143, 128), (98, 97, 146, 147), (108, 109, 154, 153), (15, 11, 139, 138), (100, 5, 128, 149), (109, 0, 120, 154), (99, 100, 149, 148), (111, 112, 156, 155), (8, 24, 124, 133), (24, 2, 123, 124), (102, 98, 147, 151), (11, 25, 131, 139), (1, 110, 144, 121), (28, 7, 126, 125), (96, 103, 152, 145), (113, 114, 158, 157), (3, 26, 134, 122), (115, 111, 155, 159), (9, 12, 140, 135), (0, 27, 136, 120), (59, 20, 56), (17, 56, 20), (79, 22, 19)])
me_cube_004.materials.append(mat_wood)
me_cube_004.use_remesh_preserve_volume = False
me_cube_004.use_remesh_preserve_attributes = False
me_cube_004.use_mirror_vertex_groups = False
me_cube_004.update()
me_cube_005 = bpy.data.meshes.new('Cube.005')
me_cube_005.from_pydata([(-1.49, -0.03, -0.99), (-1.49, -0.03, 0.99), (-0.125, 0.03, -0.125), (-0.125, 0.03, 0.125), (1.49, -0.03, -0.99), (1.49, -0.03, 0.99), (0.125, 0.03, -0.125), (0.125, 0.03, 0.125), (-1.49, 0.03, 0.99), (-1.49, 0.03, -0.99), (1.49, 0.03, -0.99), (1.49, 0.03, 0.99), (-0.125, 9.313e-10, 0.125), (0.125, 9.313e-10, -0.125), (0.125, 9.313e-10, 0.125), (-0.095, 0.0225, 0.095), (0.095, 0.0225, 0.095), (-0.095, 0.009485, 0.095), (0.095, 0.009485, 0.095), (-0.125, 0.0, -0.125), (0.095, 0.009485, 0.02952), (0.095, 0.0225, 0.02952), (-0.095, 0.009485, 0.02952), (-0.095, 0.0225, 0.02952), (0.125, 0.0225, 0.125), (-0.125, 0.0225, 0.125), (0.12, 0.02151, 0.0), (-0.12, 0.02151, 0.0), (0.125, 0.009485, 0.125), (-0.125, 0.009485, 0.125), (0.12, 0.008492, 0.0), (-0.12, 0.008492, 0.0)], [], [(0, 1, 8, 9), (7, 6, 13, 14, 28, 24), (10, 11, 5, 4), (9, 10, 4, 0), (11, 8, 1, 5), (3, 2, 9, 8), (2, 6, 10, 9), (7, 3, 8, 11), (6, 7, 11, 10), (19, 12, 14, 13), (2, 3, 25, 29, 12, 19), (29, 28, 14, 12), (2, 19, 13, 6), (23, 22, 20, 21), (3, 7, 24, 25), (27, 26, 30, 31), (29, 25, 27, 31), (24, 28, 30, 26), (16, 21, 20, 18), (16, 15, 25, 24), (23, 21, 26, 27), (15, 23, 27, 25), (21, 16, 24, 26), (17, 18, 28, 29), (20, 22, 31, 30), (22, 17, 29, 31), (18, 20, 30, 28), (15, 16, 18, 17), (23, 15, 17, 22)])
me_cube_005.polygons.foreach_set('material_index', [0, 1, 0, 0, 0, 0, 0, 0, 0, 1, 1, 1, 1, 1, 1, 1, 1, 1, 1, 1, 1, 1, 1, 1, 1, 1, 1, 1, 1])
me_cube_005.materials.append(mat_door)
me_cube_005.materials.append(mat_doorhandle)
me_cube_005.use_remesh_preserve_volume = False
me_cube_005.use_remesh_preserve_attributes = False
me_cube_005.use_mirror_vertex_groups = False
me_cube_005.update()
me_plane_004 = bpy.data.meshes.new('Plane.004')
me_plane_004.from_pydata([(-1.0, -1.0, 0.0), (1.0, -1.0, 0.0), (-1.0, 1.0, 0.0), (1.0, 1.0, 0.0)], [], [(0, 1, 3, 2)])
me_plane_004.materials.append(mat_steel)
me_plane_004.use_remesh_preserve_volume = False
me_plane_004.use_remesh_preserve_attributes = False
me_plane_004.use_mirror_vertex_groups = False
me_plane_004.update()

# ---- objects
ob_gitter3 = bpy.data.objects.new('Gitter3', me_plane_003)
ob_gitter1 = bpy.data.objects.new('Gitter1', me_cube_006)
ob_gitter2 = bpy.data.objects.new('Gitter2', me_cube_008)
ob_black1 = bpy.data.objects.new('Black1', me_plane_002)
ob_climb2 = bpy.data.objects.new('Climb2', None)
ob_basket1 = bpy.data.objects.new('Basket1', me_cube_002)
ob_cube = bpy.data.objects.new('Cube', me_cube_003)
ob_cylinder_003 = bpy.data.objects.new('Cylinder.003', me_cylinder_003)
ob_torus = bpy.data.objects.new('Torus', me_torus)
ob_climb1 = bpy.data.objects.new('Climb1', me_cube_001)
ob_cylinder_001 = bpy.data.objects.new('Cylinder.001', me_cylinder_001)
ob_cylinder_002 = bpy.data.objects.new('Cylinder.002', me_cylinder_002)
ob_goal2 = bpy.data.objects.new('Goal2', None)
ob_goal1 = bpy.data.objects.new('Goal1', me_cube)
ob_plane = bpy.data.objects.new('Plane', me_plane_001)
ob_hall = bpy.data.objects.new('Hall', me_plane)
ob_bank = bpy.data.objects.new('Bank', me_cube_004)
ob_doors = bpy.data.objects.new('Doors', me_cube_005)
ob_gitter4 = bpy.data.objects.new('Gitter4', me_plane_004)

# ---- transforms, parenting, visibility, modifiers, constraints
ob_gitter3.location = (41.84, 49.76, 12.0)
ob_gitter3.rotation_euler = (0.0, 3.142, 0.4189)
ob_gitter3.scale = (0.075, 41.5, 1.0)
ob_gitter3.lineart.crease_threshold = 0.0
_m = ob_gitter3.modifiers.new('Array', 'ARRAY')
_m.count = 8
_m.constant_offset_displace = (0.0, 0.0, 0.0)
_m.relative_offset_displace = (50.0, 0.0, 0.0)
ob_gitter1.location = (2.0, 37.5, 10.56)
ob_gitter1.scale = (0.25, 37.5, 0.25)
ob_gitter1.lineart.crease_threshold = 0.0
_m = ob_gitter1.modifiers.new('Array', 'ARRAY')
_m.count = 10
_m.constant_offset_displace = (0.0, 0.0, 0.0)
_m.relative_offset_displace = (8.0, 0.0, 0.0)
ob_gitter2.parent = ob_gitter1
ob_gitter2.matrix_parent_inverse = Matrix(((4.0, 0.0, 0.0, -8.0), (0.0, 0.02667, 0.0, -1.0), (0.0, 0.0, 4.0, -36.0), (0.0, 0.0, 0.0, 1.0)))
ob_gitter2.location = (20.0, 3.47, 9.02)
ob_gitter2.rotation_euler = (0.0, 0.0, 1.571)
ob_gitter2.scale = (0.25, 20.0, 0.25)
ob_gitter2.lineart.crease_threshold = 0.0
_m = ob_gitter2.modifiers.new('Array', 'ARRAY')
_m.count = 13
_m.constant_offset_displace = (0.0, 0.0, 0.0)
_m.relative_offset_displace = (11.2, 0.0, 0.0)
ob_black1.location = (-0.04689, 36.75, 0.0)
ob_black1.rotation_euler = (0.0, 1.571, 0.0)
ob_black1.scale = (3.7, 19.7, 1.0)
ob_black1.lineart.crease_threshold = 0.0
ob_climb2.location = (0.0, 0.0, 0.0)
ob_climb2.rotation_euler = (0.0, 0.0, 3.142)
ob_climb2.empty_image_offset = (0.0, 0.0)
ob_climb2.lineart.crease_threshold = 0.0
ob_basket1.location = (0.02, 12.5, 3.425)
ob_basket1.lineart.crease_threshold = 0.0
_m = ob_basket1.modifiers.new('Array', 'ARRAY')
_m.count = 3
_m.use_constant_offset = True
_m.constant_offset_displace = (0.0, 25.0, 0.0)
_m.use_relative_offset = False
_m.relative_offset_displace = (0.0, 13.89, 0.0)
_m = ob_basket1.modifiers.new('Array.001', 'ARRAY')
_m.use_constant_offset = True
_m.constant_offset_displace = (39.98, 62.5, 3.425)
_m.use_relative_offset = False
_m.use_object_offset = True
_m.offset_object = ob_climb2
ob_cube.parent = ob_basket1
ob_cube.matrix_parent_inverse = Matrix(((1.0, 0.0, 0.0, -0.02), (0.0, 1.0, 0.0, -12.5), (0.0, 0.0, 1.0, -3.425), (0.0, 0.0, 0.0, 1.0)))
ob_cube.location = (0.02, 12.5, 2.925)
ob_cube.lineart.crease_threshold = 0.0
_m = ob_cube.modifiers.new('Array', 'ARRAY')
_m.count = 3
_m.use_constant_offset = True
_m.constant_offset_displace = (0.0, 25.0, 0.0)
_m.use_relative_offset = False
_m.relative_offset_displace = (0.0, 13.89, 0.0)
_m = ob_cube.modifiers.new('Array.001', 'ARRAY')
_m.use_constant_offset = True
_m.constant_offset_displace = (39.98, 62.5, 2.925)
_m.use_relative_offset = False
_m.use_object_offset = True
_m.offset_object = ob_climb2
ob_cylinder_003.parent = ob_basket1
ob_cylinder_003.matrix_parent_inverse = Matrix(((1.0, 0.0, 0.0, -0.02), (0.0, 1.0, 0.0, -12.5), (0.0, 0.0, 1.0, -3.425), (0.0, 0.0, 0.0, 1.0)))
ob_cylinder_003.location = (0.62, 12.5, 2.55)
ob_cylinder_003.lineart.crease_threshold = 0.0
_m = ob_cylinder_003.modifiers.new('Array', 'ARRAY')
_m.count = 3
_m.use_constant_offset = True
_m.constant_offset_displace = (0.0, 25.0, 0.0)
_m.use_relative_offset = False
_m.relative_offset_displace = (0.0, 13.89, 0.0)
_m = ob_cylinder_003.modifiers.new('Array.001', 'ARRAY')
_m.use_constant_offset = True
_m.constant_offset_displace = (39.38, 62.5, 2.55)
_m.use_relative_offset = False
_m.use_object_offset = True
_m.offset_object = ob_climb2
ob_torus.parent = ob_basket1
ob_torus.matrix_parent_inverse = Matrix(((1.0, 0.0, 0.0, -0.02), (0.0, 1.0, 0.0, -12.5), (0.0, 0.0, 1.0, -3.425), (0.0, 0.0, 0.0, 1.0)))
ob_torus.location = (0.62, 12.5, 3.05)
ob_torus.lineart.crease_threshold = 0.0
_m = ob_torus.modifiers.new('Array', 'ARRAY')
_m.count = 3
_m.use_constant_offset = True
_m.constant_offset_displace = (0.0, 25.0, 0.0)
_m.use_relative_offset = False
_m.relative_offset_displace = (0.0, 13.89, 0.0)
_m = ob_torus.modifiers.new('Array.001', 'ARRAY')
_m.use_constant_offset = True
_m.constant_offset_displace = (39.38, 62.5, 3.05)
_m.use_relative_offset = False
_m.use_object_offset = True
_m.offset_object = ob_climb2
ob_climb1.location = (7.0, 0.12, 1.5)
ob_climb1.lineart.crease_threshold = 0.0
_m = ob_climb1.modifiers.new('Array', 'ARRAY')
_m.constant_offset_displace = (0.0, 0.0, 0.0)
_m.relative_offset_displace = (8.667, 0.0, 0.0)
_m = ob_climb1.modifiers.new('Array.001', 'ARRAY')
_m.use_constant_offset = True
_m.constant_offset_displace = (33.0, 74.88, 1.5)
_m.use_relative_offset = False
_m.relative_offset_displace = (0.0, 300.1, 0.0)
_m.use_object_offset = True
_m.offset_object = ob_climb2
ob_cylinder_001.parent = ob_climb1
ob_cylinder_001.matrix_parent_inverse = Matrix(((1.0, 0.0, 0.0, -7.0), (0.0, 1.0, 0.0, -0.12), (1.49e-08, 0.0, 1.0, -1.5), (0.0, 0.0, 0.0, 1.0)))
ob_cylinder_001.location = (7.0, 0.1431, 0.2)
ob_cylinder_001.lineart.crease_threshold = 0.0
_m = ob_cylinder_001.modifiers.new('Array', 'ARRAY')
_m.count = 15
_m.constant_offset_displace = (0.0, 0.0, 0.0)
_m.relative_offset_displace = (0.0, 0.0, 3.3)
_m = ob_cylinder_001.modifiers.new('Array.001', 'ARRAY')
_m.constant_offset_displace = (0.0, 0.0, 0.0)
_m.relative_offset_displace = (8.9, 0.0, 0.0)
_m = ob_cylinder_001.modifiers.new('Array.002', 'ARRAY')
_m.use_constant_offset = True
_m.constant_offset_displace = (33.0, 74.88, 0.1431)
_m.use_relative_offset = False
_m.use_object_offset = True
_m.offset_object = ob_climb2
ob_cylinder_002.parent = ob_climb1
ob_cylinder_002.matrix_parent_inverse = Matrix(((1.0, 0.0, 0.0, -7.0), (0.0, 1.0, 0.0, -0.12), (1.49e-08, 0.0, 1.0, -1.5), (0.0, 0.0, 0.0, 1.0)))
ob_cylinder_002.location = (7.0, 0.1632, 2.87)
ob_cylinder_002.lineart.crease_threshold = 0.0
_m = ob_cylinder_002.modifiers.new('Array', 'ARRAY')
_m.constant_offset_displace = (0.0, 0.0, 0.0)
_m.relative_offset_displace = (8.9, 0.0, 0.0)
_m = ob_cylinder_002.modifiers.new('Array.001', 'ARRAY')
_m.use_constant_offset = True
_m.constant_offset_displace = (33.0, 74.88, 2.87)
_m.use_relative_offset = False
_m.use_object_offset = True
_m.offset_object = ob_climb2
ob_goal2.location = (20.0, 74.5, 1.28)
ob_goal2.rotation_euler = (0.0, 0.0, 3.142)
ob_goal2.empty_image_offset = (0.0, 0.0)
ob_goal2.lineart.crease_threshold = 0.0
ob_goal1.location = (20.0, 0.5, 1.28)
ob_goal1.lineart.crease_threshold = 0.0
_m = ob_goal1.modifiers.new('Array', 'ARRAY')
_m.constant_offset_displace = (0.0, 0.0, 0.0)
_m.relative_offset_displace = (0.0, 0.0, 0.0)
_m.use_object_offset = True
_m.offset_object = ob_goal2
ob_plane.parent = ob_goal1
ob_plane.matrix_parent_inverse = Matrix(((1.0, 0.0, 0.0, -20.0), (0.0, 1.0, 0.0, -0.5), (0.0, 0.0, 1.0, -1.28), (0.0, 0.0, 0.0, 1.0)))
ob_plane.location = (20.0, 0.5024, 2.525)
ob_plane.lineart.crease_threshold = 0.0
_m = ob_plane.modifiers.new('Array', 'ARRAY')
_m.use_constant_offset = True
_m.constant_offset_displace = (0.0, 0.0, 1.263)
_m.use_relative_offset = False
_m.relative_offset_displace = (5.96e-08, 0.0, 0.0)
_m.use_object_offset = True
_m.offset_object = ob_goal2
ob_hall.location = (0.0, 0.0, 0.0)
ob_hall.lineart.crease_threshold = 0.0
ob_bank.location = (39.5, 5.0, 0.25)
ob_bank.rotation_euler = (0.0, 0.0, 1.571)
ob_bank.lineart.crease_threshold = 0.0
_m = ob_bank.modifiers.new('Array', 'ARRAY')
_m.count = 14
_m.use_constant_offset = True
_m.constant_offset_displace = (5.0, 0.0, 0.0)
_m.use_relative_offset = False
ob_doors.location = (-0.03, 21.0, 0.99)
ob_doors.rotation_euler = (0.0, 0.0, -1.571)
ob_doors.lineart.crease_threshold = 0.0
_m = ob_doors.modifiers.new('Array', 'ARRAY')
_m.count = 3
_m.use_constant_offset = True
_m.constant_offset_displace = (-4.0, 0.0, 0.0)
_m.use_relative_offset = False
_m = ob_doors.modifiers.new('Array.001', 'ARRAY')
_m.use_constant_offset = True
_m.constant_offset_displace = (-25.0, 0.0, 0.0)
_m.use_relative_offset = False
ob_gitter4.location = (2.843, 72.76, 12.0)
ob_gitter4.rotation_euler = (0.0, 3.142, 1.99)
ob_gitter4.scale = (0.075, 31.97, 1.0)
ob_gitter4.lineart.crease_threshold = 0.0
_m = ob_gitter4.modifiers.new('Array', 'ARRAY')
_m.count = 11
_m.constant_offset_displace = (0.0, 0.0, 0.0)
_m.relative_offset_displace = (50.0, 0.0, 0.0)

# ---- collection membership
col_collection_1.objects.link(ob_gitter3)
col_collection_1.objects.link(ob_gitter1)
col_collection_1.objects.link(ob_gitter2)
col_collection_1.objects.link(ob_black1)
col_collection_1.objects.link(ob_climb2)
col_collection_1.objects.link(ob_basket1)
col_collection_1.objects.link(ob_cube)
col_collection_1.objects.link(ob_cylinder_003)
col_collection_1.objects.link(ob_torus)
col_collection_1.objects.link(ob_climb1)
col_collection_1.objects.link(ob_cylinder_001)
col_collection_1.objects.link(ob_cylinder_002)
col_collection_1.objects.link(ob_goal2)
col_collection_1.objects.link(ob_goal1)
col_collection_1.objects.link(ob_plane)
col_collection_1.objects.link(ob_hall)
col_collection_1.objects.link(ob_bank)
col_collection_1.objects.link(ob_doors)
col_collection_1.objects.link(ob_gitter4)

# ---- scene / render settings (as saved in the file)
scene.frame_start = 1; scene.frame_end = 250; scene.frame_set(1)
scene.render.engine = 'BLENDER_EEVEE_NEXT'
scene.render.resolution_percentage = 50
scene.render.dither_intensity = 0.0
scene.cycles.use_denoising = False
scene.cycles.samples = 128
scene.cycles.sampling_pattern = 'TABULATED_SOBOL'
scene.cycles.use_adaptive_sampling = False
scene.cycles.use_light_tree = False
scene.cycles.blur_glossy = 0.0
scene.cycles.sample_clamp_indirect = 0.0
scene.view_settings.view_transform = 'Standard'
bpy.context.view_layer.update()

# ---- added for rendering (the .blend has no active camera and no usable light): camera, sun
cam_auto = bpy.data.cameras.new('AutoCamera')
cam_auto.lens = 50.0
cam_auto.sensor_width = 36.0
cam_auto.clip_end = 2163.97
ob_auto_camera = bpy.data.objects.new('AutoCamera', cam_auto)
scene.collection.objects.link(ob_auto_camera)
ob_auto_camera.location = (141.4, -108.885, 104.793)
ob_auto_camera.rotation_euler = (1.09748, -7.21219e-08, 0.694738)
scene.camera = ob_auto_camera
light_auto_sun = bpy.data.lights.new('AutoSun', 'SUN')
light_auto_sun.energy = 3.0
light_auto_sun.angle = 0.0523599
ob_auto_sun = bpy.data.objects.new('AutoSun', light_auto_sun)
scene.collection.objects.link(ob_auto_sun)
ob_auto_sun.rotation_euler = (0.872665, 0.174533, 0.523599)
bpy.context.view_layer.update()
